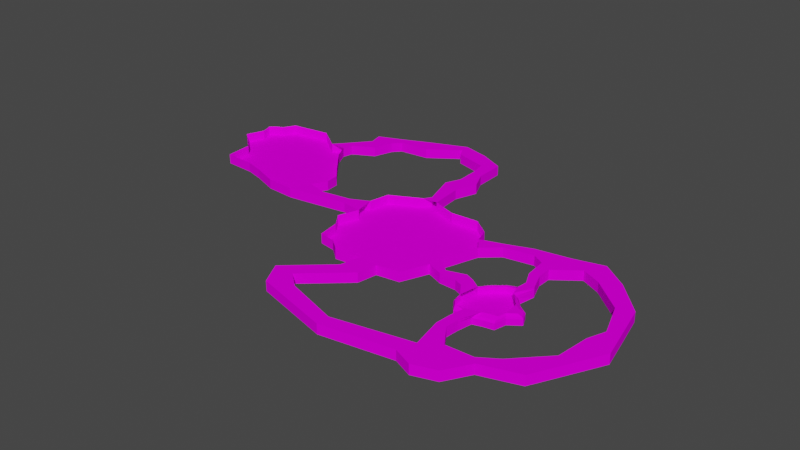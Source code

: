 # Source: cave.blend  (saved by Blender 2.80.75; exported with 4.5.12 LTS)
import bpy
from mathutils import Matrix  # noqa: F401  (used for matrix-valued properties, if any)

bpy.ops.wm.read_factory_settings(use_empty=True)
scene = bpy.context.scene
scene.name = 'Scene'

# ---- collections
col_collection = bpy.data.collections.new('Collection'); scene.collection.children.link(col_collection)

# ---- images (referenced by path relative to the original .blend; pixels are not part of the script)
import os
ASSET_DIR = os.environ.get("B2B_ASSET_DIR", "")  # directory of the original .blend (textures are referenced by path, not embedded)
HERE = os.path.dirname(os.path.abspath(__file__))  # packed textures are extracted next to this script under _unpacked/

def load_image(name, relpath, width, height, colorspace="sRGB"):
    """Load a texture the original file referenced (path relative to the .blend, or extracted next to this script)."""
    p = next((c for c in (os.path.join(HERE, relpath), os.path.join(ASSET_DIR, relpath)) if relpath and os.path.exists(c)), "")
    if p:
        img = bpy.data.images.load(p, check_existing=True)
        img.name = name
    else:  # same state as the original file: an image datablock whose file is absent (Cycles renders it pink)
        img = bpy.data.images.new(name, width, height)
        img.source = "FILE"
        img.filepath = "//" + (relpath or name)
    img.colorspace_settings.name = colorspace
    return img
img_palette01_png = load_image('Palette01.png', 'Palette01.png', 1024, 1024, 'sRGB')

# ---- materials (node trees are filled in below, after node groups)
mat_material_001 = bpy.data.materials.new('Material.001')
mat_material_001.use_transparent_shadow = False

# ---- material node trees
mat_material_001.use_nodes = True; mat_material_001.node_tree.nodes.clear()
_N = mat_material_001.node_tree.nodes; _L = mat_material_001.node_tree.links
n0 = _N.new('ShaderNodeOutputMaterial'); n0.name = 'Material Output'; n0.location = (300, 300)
n1 = _N.new('ShaderNodeBsdfPrincipled'); n1.name = 'Principled BSDF'; n1.location = (10, 300)
n1.distribution = 'GGX'
n1.subsurface_method = 'BURLEY'
n1.inputs[2].default_value = 1.0
n1.inputs[3].default_value = 1.45
n1.inputs[13].default_value = 0.0
n1.inputs[27].default_value = (0.0, 0.0, 0.0, 1.0)
n1.inputs[28].default_value = 1.0
n2 = _N.new('ShaderNodeTexImage'); n2.name = 'Image Texture'; n2.location = (-319, 283)
n2.image = img_palette01_png
n2.interpolation = 'Closest'
_L.new(n1.outputs[0], n0.inputs[0])
_L.new(n2.outputs[0], n1.inputs[0])
n0.is_active_output = True

# ---- world
world_world = bpy.data.worlds.new('World'); scene.world = world_world
world_world.use_nodes = True; world_world.node_tree.nodes.clear()
_N = world_world.node_tree.nodes; _L = world_world.node_tree.links
n0 = _N.new('ShaderNodeOutputWorld'); n0.name = 'World Output'; n0.location = (300, 300)
n1 = _N.new('ShaderNodeBackground'); n1.name = 'Background'; n1.location = (10, 300)
n1.inputs[0].default_value = (0.05088, 0.05088, 0.05088, 1.0)
_L.new(n1.outputs[0], n0.inputs[0])
n0.is_active_output = True
world_world.color = (0.05088, 0.05088, 0.05088)
world_world.use_sun_shadow = False
world_world.sun_shadow_jitter_overblur = 0.0

# ---- meshes
me_plane_001 = bpy.data.meshes.new('Plane.001')
me_plane_001.from_pydata([(-28.59, -27.38, 0.0), (20.92, -31.86, 0.0), (-31.67, 22.55, 0.0), (27.08, 21.0, 0.0), (-20.28, -28.78, 0.0), (-13.8, -34.1, 0.0), (-0.455, -32.56, 0.0), (9.39, -33.54, 0.0), (18.35, 27.59, 0.0), (4.026, 26.75, 0.0), (-8.339, 31.09, 0.0), (-16.08, 30.53, 0.0), (-33.77, 12.0, 0.0), (-31.53, 1.315, 0.0), (-35.31, -9.09, 0.0), (-30.27, -16.13, 0.0), (26.52, -18.37, 0.0), (27.64, -11.74, 0.0), (33.8, 6.916, 0.0), (29.18, 13.54, 0.0), (-17.62, -19.36, 0.0), (-17.62, -9.23, 0.0), (-17.62, 0.895, 0.0), (-17.62, 11.02, 0.0), (-7.499, -19.36, 0.0), (-7.499, -9.23, 0.0), (-7.499, 0.895, 0.0), (-7.499, 11.02, 0.0), (2.626, -19.36, 0.0), (2.626, -9.23, 0.0), (2.626, 0.895, 0.0), (2.626, 11.02, 0.0), (12.75, -19.36, 0.0), (12.75, -9.23, 0.0), (12.75, 0.895, 0.0), (12.75, 11.02, 0.0), (41.98, 14.26, 0.0), (40.11, 17.03, 0.0), (80.44, 19.2, 0.0), (85.88, 28.73, 0.0), (105.9, 0.927, 0.0), (113.6, 3.566, 0.0), (108.8, -25.57, 0.0), (121.1, -28.75, 0.0), (92.23, -57.5, 0.0), (104.6, -60.67, 0.0), (61.02, -69.44, 0.0), (67.5, -82.22, 0.0), (22.24, -77.16, 0.0), (22.25, -83.86, 0.0), (-4.822, -68.49, 0.0), (-17.06, -73.21, 0.0), (-12.85, -61.81, 0.0), (-23.32, -61.4, 0.0), (7.733, -43.47, 0.0), (-2.731, -43.06, 0.0), (-42.85, 7.523, 0.0), (-41.81, 2.566, 0.0), (-58.17, 5.103, 0.0), (-57.13, 0.146, 0.0), (-68.86, 7.888, 0.0), (-73.47, -2.235, 0.0), (-80.96, 12.93, 0.0), (-88.19, 8.25, 0.0), (-94.27, 20.39, 0.0), (-98.88, 10.27, 0.0), (-107.0, 29.06, 0.0), (-111.6, 18.94, 0.0), (-121.5, 40.55, 0.0), (-126.1, 30.43, 0.0), (-132.2, 51.44, 0.0), (-136.8, 41.32, 0.0), (-135.7, 49.85, 0.0), (-138.7, 47.07, 0.0), (-64.83, 15.55, 0.0), (-74.1, 20.39, 0.0), (-88.42, 26.04, 0.0), (-99.31, 34.91, 0.0), (-112.0, 46.81, 0.0), (-128.7, 57.69, 0.0), (-65.5, 22.61, 0.0), (-72.27, 30.3, 0.0), (-82.95, 43.18, 0.0), (-86.93, 51.29, 0.0), (-95.45, 51.58, 0.0), (-108.1, 60.69, 0.0), (-88.38, -1.315, 0.0), (-101.8, 3.59, 0.0), (-111.2, 6.131, 0.0), (-126.9, 6.986, 0.0), (-127.9, 21.11, 0.0), (-140.3, 31.75, 0.0), (-9.777, 47.94, 0.0), (-18.88, 51.59, 0.0), (-9.979, 68.91, 0.0), (-15.86, 71.35, 0.0), (-10.38, 84.44, 0.0), (-17.47, 79.41, 0.0), (-37.23, 94.34, 0.0), (-36.79, 89.07, 0.0), (-82.94, 75.28, 0.0), (-71.35, 72.44, 0.0), (-90.87, 56.72, 0.0), (-85.59, 56.51, 0.0), (-52.36, 78.05, 0.0), (-56.75, 86.41, 0.0), (-34.1, 84.12, 0.0), (-23.19, 90.62, 0.0), (-74.64, 62.36, 0.0), (-81.26, 68.22, 0.0), (-70.45, 80.34, 0.0), (-67.7, 76.55, 0.0), (-15.45, 59.45, 0.0), (-5.744, 59.43, 0.0), (-13.65, 34.2, 0.0), (-9.058, 39.51, 0.0), (70.62, 24.83, 0.0), (53.35, 21.94, 0.0), (56.88, 16.78, 0.0), (68.56, 10.23, 0.0), (98.96, 19.17, 0.0), (90.14, 14.5, 0.0), (112.9, -44.71, 0.0), (106.9, -42.34, 0.0), (117.4, -12.59, 0.0), (112.2, -16.56, 0.0), (78.93, -78.53, 0.0), (86.13, -66.58, 0.0), (83.51, -63.23, 0.0), (69.74, -63.71, 0.0), (57.94, -78.14, 0.0), (53.99, -70.84, 0.0), (57.73, -53.36, 0.0), (62.55, -53.17, 0.0), (58.38, -45.55, 0.0), (63.11, -46.46, 0.0), (59.79, -38.3, 0.0), (64.52, -39.2, 0.0), (61.81, -31.24, 0.0), (66.54, -32.14, 0.0), (63.82, -22.37, 0.0), (68.56, -23.27, 0.0), (65.03, -8.855, 0.0), (70.37, -14.4, 0.0), (67.25, -5.024, 0.0), (71.99, -5.93, 0.0), (63.86, 1.99, 0.0), (68.52, 3.187, 0.0), (61.98, 23.38, 0.0), (62.72, 13.5, 0.0), (55.56, -39.51, 0.0), (56.36, -29.62, 0.0), (58.38, -20.75, 0.0), (61.0, -10.07, 0.0), (51.32, -34.06, 0.0), (50.31, -27.61, 0.0), (52.33, -18.74, 0.0), (55.35, -14.9, 0.0), (34.65, -21.64, 0.0), (35.24, -18.15, 0.0), (43.25, -22.0, 0.0), (44.37, -15.37, 0.0), (47.49, -23.82, 0.0), (48.61, -17.18, 0.0), (69.16, -37.79, 0.0), (70.17, -30.13, 0.0), (74.0, -24.48, 0.0), (74.4, -19.44, 0.0), (73.95, -36.95, 0.0), (75.32, -30.97, 0.0), (80.92, -26.98, 0.0), (78.92, -22.59, 0.0), (-0.455, -32.56, 0.0), (9.39, -33.54, 0.0), (-8.339, 31.09, 0.0), (-16.08, 30.53, 0.0), (-33.77, 12.0, 0.0), (-31.53, 1.315, 0.0), (26.52, -18.37, 0.0), (27.64, -11.74, 0.0), (33.8, 6.916, 0.0), (29.18, 13.54, 0.0), (41.98, 14.26, 0.0), (40.11, 17.03, 0.0), (80.44, 19.2, 0.0), (85.88, 28.73, 0.0), (105.9, 0.927, 0.0), (113.6, 3.566, 0.0), (108.8, -25.57, 0.0), (121.1, -28.75, 0.0), (92.23, -57.5, 0.0), (104.6, -60.67, 0.0), (61.02, -69.44, 0.0), (67.5, -82.22, 0.0), (22.24, -77.16, 0.0), (22.25, -83.86, 0.0), (-4.822, -68.49, 0.0), (-17.06, -73.21, 0.0), (-12.85, -61.81, 0.0), (-23.32, -61.4, 0.0), (7.733, -43.47, 0.0), (-2.731, -43.06, 0.0), (-42.85, 7.523, 0.0), (-41.81, 2.566, 0.0), (-58.17, 5.103, 0.0), (-57.13, 0.146, 0.0), (-68.86, 7.888, 0.0), (-73.47, -2.235, 0.0), (-86.93, 51.29, 0.0), (-95.45, 51.58, 0.0), (-9.777, 47.94, 0.0), (-18.88, 51.59, 0.0), (-9.979, 68.91, 0.0), (-15.86, 71.35, 0.0), (-10.38, 84.44, 0.0), (-17.47, 79.41, 0.0), (-37.23, 94.34, 0.0), (-36.79, 89.07, 0.0), (-82.94, 75.28, 0.0), (-71.35, 72.44, 0.0), (-90.87, 56.72, 0.0), (-85.59, 56.51, 0.0), (-52.36, 78.05, 0.0), (-56.75, 86.41, 0.0), (-34.1, 84.12, 0.0), (-23.19, 90.62, 0.0), (-74.64, 62.36, 0.0), (-81.26, 68.22, 0.0), (-70.45, 80.34, 0.0), (-67.7, 76.55, 0.0), (-15.45, 59.45, 0.0), (-5.744, 59.43, 0.0), (-13.65, 34.2, 0.0), (-9.058, 39.51, 0.0), (70.62, 24.83, 0.0), (53.35, 21.94, 0.0), (56.88, 16.78, 0.0), (68.56, 10.23, 0.0), (98.96, 19.17, 0.0), (90.14, 14.5, 0.0), (112.9, -44.71, 0.0), (106.9, -42.34, 0.0), (117.4, -12.59, 0.0), (112.2, -16.56, 0.0), (78.93, -78.53, 0.0), (86.13, -66.58, 0.0), (83.51, -63.23, 0.0), (69.74, -63.71, 0.0), (57.94, -78.14, 0.0), (53.99, -70.84, 0.0), (57.73, -53.36, 0.0), (62.55, -53.17, 0.0), (58.38, -45.55, 0.0), (63.11, -46.46, 0.0), (59.79, -38.3, 0.0), (64.52, -39.2, 0.0), (65.03, -8.855, 0.0), (70.37, -14.4, 0.0), (67.25, -5.024, 0.0), (71.99, -5.93, 0.0), (63.86, 1.99, 0.0), (68.52, 3.187, 0.0), (61.98, 23.38, 0.0), (62.72, 13.5, 0.0), (50.31, -27.61, 0.0), (52.33, -18.74, 0.0), (34.65, -21.64, 0.0), (35.24, -18.15, 0.0), (43.25, -22.0, 0.0), (44.37, -15.37, 0.0), (47.49, -23.82, 0.0), (48.61, -17.18, 0.0), (-28.59, -27.38, 3.0), (20.92, -31.86, 3.0), (-31.67, 22.55, 3.0), (27.08, 21.0, 3.0), (-20.28, -28.78, 3.0), (-13.8, -34.1, 3.0), (-0.455, -32.56, 3.0), (9.39, -33.54, 3.0), (18.35, 27.59, 3.0), (4.026, 26.75, 3.0), (-8.339, 31.09, 3.0), (-16.08, 30.53, 3.0), (-33.77, 12.0, 3.0), (-31.53, 1.315, 3.0), (-35.31, -9.09, 3.0), (-30.27, -16.13, 3.0), (26.52, -18.37, 3.0), (27.64, -11.74, 3.0), (33.8, 6.916, 3.0), (29.18, 13.54, 3.0), (-68.86, 7.888, 3.0), (-73.47, -2.235, 3.0), (-132.2, 51.44, 3.0), (-136.8, 41.32, 3.0), (-135.7, 49.85, 3.0), (-138.7, 47.07, 3.0), (-64.83, 15.55, 3.0), (-128.7, 57.69, 3.0), (-65.5, 22.61, 3.0), (-72.27, 30.3, 3.0), (-82.95, 43.18, 3.0), (-86.93, 51.29, 3.0), (-95.45, 51.58, 3.0), (-108.1, 60.69, 3.0), (-88.38, -1.315, 3.0), (-101.8, 3.59, 3.0), (-111.2, 6.131, 3.0), (-126.9, 6.986, 3.0), (-127.9, 21.11, 3.0), (-140.3, 31.75, 3.0), (59.79, -38.3, 3.0), (64.52, -39.2, 3.0), (65.03, -8.855, 3.0), (69.78, -14.33, 2.649), (55.56, -39.51, 3.0), (61.0, -10.07, 3.0), (51.32, -34.06, 3.0), (50.31, -27.61, 3.0), (52.33, -18.74, 3.0), (55.35, -14.9, 3.0), (69.16, -37.79, 3.0), (74.4, -19.44, 3.0), (73.95, -36.95, 3.0), (75.32, -30.97, 3.0), (80.92, -26.98, 3.0), (78.92, -22.59, 3.0), (-0.455, -32.56, 3.0), (9.39, -33.54, 3.0), (-8.339, 31.09, 3.0), (-16.08, 30.53, 3.0), (-33.77, 12.0, 3.0), (-31.53, 1.315, 3.0), (26.52, -18.37, 3.0), (27.64, -11.74, 3.0), (33.8, 6.916, 3.0), (29.18, 13.54, 3.0), (41.98, 14.26, 3.0), (40.11, 17.03, 3.0), (80.44, 19.2, 3.0), (85.88, 28.73, 3.0), (105.9, 0.927, 3.0), (113.6, 3.566, 3.0), (108.8, -25.57, 3.0), (121.1, -28.75, 3.0), (92.23, -57.5, 3.0), (104.6, -60.67, 3.0), (61.02, -69.44, 3.0), (67.5, -82.22, 3.0), (22.24, -77.16, 3.0), (22.25, -83.86, 3.0), (-4.822, -68.49, 3.0), (-17.06, -73.21, 3.0), (-12.85, -61.81, 3.0), (-23.32, -61.4, 3.0), (7.733, -43.47, 3.0), (-2.731, -43.06, 3.0), (-42.85, 7.523, 3.0), (-41.81, 2.566, 3.0), (-58.17, 5.103, 3.0), (-57.13, 0.146, 3.0), (-68.86, 7.888, 3.0), (-73.47, -2.235, 3.0), (-86.93, 51.29, 3.0), (-95.45, 51.58, 3.0), (-9.777, 47.94, 3.0), (-18.88, 51.59, 3.0), (-9.979, 68.91, 3.0), (-15.86, 71.35, 3.0), (-10.38, 84.44, 3.0), (-17.47, 79.41, 3.0), (-37.23, 94.34, 3.0), (-36.79, 89.07, 3.0), (-82.94, 75.28, 3.0), (-71.35, 72.44, 3.0), (-90.87, 56.72, 3.0), (-85.59, 56.51, 3.0), (-52.36, 78.05, 3.0), (-56.75, 86.41, 3.0), (-34.1, 84.12, 3.0), (-23.19, 90.62, 3.0), (-74.64, 62.36, 3.0), (-81.26, 68.22, 3.0), (-70.45, 80.34, 3.0), (-67.7, 76.55, 3.0), (-15.45, 59.45, 3.0), (-5.744, 59.43, 3.0), (-13.65, 34.2, 3.0), (-9.058, 39.51, 3.0), (70.62, 24.83, 3.0), (53.35, 21.94, 3.0), (56.88, 16.78, 3.0), (68.56, 10.23, 3.0), (98.96, 19.17, 3.0), (90.14, 14.5, 3.0), (112.9, -44.71, 3.0), (106.9, -42.34, 3.0), (117.4, -12.59, 3.0), (112.2, -16.56, 3.0), (78.93, -78.53, 3.0), (86.13, -66.58, 3.0), (83.51, -63.23, 3.0), (69.74, -63.71, 3.0), (57.94, -78.14, 3.0), (53.99, -70.84, 3.0), (57.73, -53.36, 3.0), (62.55, -53.17, 3.0), (58.38, -45.55, 3.0), (63.11, -46.46, 3.0), (59.79, -38.3, 3.0), (64.52, -39.2, 3.0), (65.03, -8.855, 3.0), (69.78, -14.33, 2.649), (67.25, -5.024, 3.0), (71.99, -5.93, 3.0), (63.86, 1.99, 3.0), (68.52, 3.187, 3.0), (61.98, 23.38, 3.0), (62.72, 13.5, 3.0), (50.31, -27.61, 3.0), (52.33, -18.74, 3.0), (34.65, -21.64, 3.0), (35.24, -18.15, 3.0), (43.25, -22.0, 3.0), (44.37, -15.37, 3.0), (47.49, -23.82, 3.0), (48.61, -17.18, 3.0), (-28.59, -27.38, 4.0), (20.92, -31.86, 4.0), (-31.67, 22.55, 4.0), (27.08, 21.0, 4.0), (-20.28, -28.78, 4.0), (-13.8, -34.1, 4.0), (-0.455, -32.56, 4.0), (9.39, -33.54, 4.0), (18.35, 27.59, 4.0), (4.026, 26.75, 4.0), (-8.339, 31.09, 4.0), (-16.08, 30.53, 4.0), (-33.77, 12.0, 4.0), (-31.53, 1.315, 4.0), (-35.31, -9.09, 4.0), (-30.27, -16.13, 4.0), (26.52, -18.37, 4.0), (27.64, -11.74, 4.0), (33.8, 6.916, 4.0), (29.18, 13.54, 4.0), (-68.86, 7.888, 4.0), (-73.47, -2.235, 4.0), (-132.2, 51.44, 4.0), (-136.8, 41.32, 4.0), (-135.7, 49.85, 4.0), (-138.7, 47.07, 4.0), (-64.83, 15.55, 4.0), (-128.7, 57.69, 4.0), (-65.5, 22.61, 4.0), (-72.27, 30.3, 4.0), (-82.95, 43.18, 4.0), (-86.93, 51.29, 4.0), (-95.45, 51.58, 4.0), (-108.1, 60.69, 4.0), (-88.38, -1.315, 4.0), (-101.8, 3.59, 4.0), (-111.2, 6.131, 4.0), (-126.9, 6.986, 4.0), (-127.9, 21.11, 4.0), (-140.3, 31.75, 4.0), (58.94, -37.77, 4.0), (65.3, -38.27, 4.0), (65.57, -9.4, 4.103), (69.35, -15.32, 4.028), (55.35, -38.79, 4.0), (61.54, -10.61, 4.103), (51.77, -34.19, 4.0), (50.92, -28.73, 4.0), (52.87, -19.28, 4.103), (55.89, -15.45, 4.103), (69.54, -36.98, 4.0), (74.32, -20.24, 4.0), (73.91, -36.22, 4.0), (75.16, -30.76, 4.0), (80.27, -27.11, 4.0), (78.44, -23.11, 4.0), (-0.455, -32.56, 4.0), (9.39, -33.54, 4.0), (-8.339, 31.09, 4.0), (-16.08, 30.53, 4.0), (-33.77, 12.0, 4.0), (-31.53, 1.315, 4.0), (26.52, -18.37, 4.0), (27.64, -11.74, 4.0), (33.8, 6.916, 4.0), (29.18, 13.54, 4.0), (41.98, 14.26, 4.0), (40.11, 17.03, 4.0), (80.44, 19.2, 4.0), (85.88, 28.73, 4.0), (105.9, 0.927, 4.0), (113.6, 3.566, 4.0), (108.8, -25.57, 4.0), (121.1, -28.75, 4.0), (92.23, -57.5, 4.0), (104.6, -60.67, 4.0), (61.02, -69.44, 4.0), (67.5, -82.22, 4.0), (22.24, -77.16, 4.0), (22.25, -83.86, 4.0), (-4.822, -68.49, 4.0), (-17.06, -73.21, 4.0), (-12.85, -61.81, 4.0), (-23.32, -61.4, 4.0), (7.733, -43.47, 4.0), (-2.731, -43.06, 4.0), (-42.85, 7.523, 4.0), (-41.81, 2.566, 4.0), (-58.17, 5.103, 4.0), (-57.13, 0.146, 4.0), (-68.86, 7.888, 4.0), (-73.47, -2.235, 4.0), (-86.93, 51.29, 4.0), (-95.45, 51.58, 4.0), (-9.777, 47.94, 4.0), (-18.88, 51.59, 4.0), (-9.979, 68.91, 4.0), (-15.86, 71.35, 4.0), (-10.38, 84.44, 4.0), (-17.47, 79.41, 4.0), (-37.23, 94.34, 4.0), (-36.79, 89.07, 4.0), (-82.94, 75.28, 4.0), (-71.35, 72.44, 4.0), (-90.87, 56.72, 4.0), (-85.59, 56.51, 4.0), (-52.36, 78.05, 4.0), (-56.75, 86.41, 4.0), (-34.1, 84.12, 4.0), (-23.19, 90.62, 4.0), (-74.64, 62.36, 4.0), (-81.26, 68.22, 4.0), (-70.45, 80.34, 4.0), (-67.7, 76.55, 4.0), (-15.45, 59.45, 4.0), (-5.744, 59.43, 4.0), (-13.65, 34.2, 4.0), (-9.058, 39.51, 4.0), (70.62, 24.83, 4.0), (53.35, 21.94, 4.0), (56.88, 16.78, 4.0), (68.56, 10.23, 4.0), (98.96, 19.17, 4.0), (90.14, 14.5, 4.0), (112.9, -44.71, 4.0), (106.9, -42.34, 4.0), (117.4, -12.59, 4.0), (112.2, -16.56, 4.0), (78.93, -78.53, 4.0), (86.13, -66.58, 4.0), (83.51, -63.23, 4.0), (69.74, -63.71, 4.0), (57.94, -78.14, 4.0), (53.99, -70.84, 4.0), (57.73, -53.36, 4.0), (62.55, -53.17, 4.0), (58.38, -45.55, 4.0), (63.11, -46.46, 4.0), (58.94, -37.77, 4.0), (65.3, -38.27, 4.0), (65.57, -9.4, 4.103), (69.35, -15.32, 4.028), (67.25, -5.024, 4.0), (71.99, -5.93, 4.0), (63.86, 1.99, 4.0), (68.52, 3.187, 4.0), (61.98, 23.38, 4.0), (62.72, 13.5, 4.0), (50.92, -28.73, 4.0), (52.87, -19.28, 4.103), (34.65, -21.64, 4.0), (35.24, -18.15, 4.0), (43.25, -22.0, 4.0), (44.37, -15.37, 4.0), (47.49, -23.82, 4.0), (48.61, -17.18, 4.0), (-28.59, -27.38, 5.0), (20.92, -31.86, 5.0), (-31.67, 22.55, 5.0), (27.08, 21.0, 5.0), (-20.28, -28.78, 5.0), (-13.8, -34.1, 5.0), (-0.455, -32.56, 5.0), (9.39, -33.54, 5.0), (18.35, 27.59, 5.0), (4.026, 26.75, 5.0), (-8.339, 31.09, 5.0), (-16.08, 30.53, 5.0), (-33.77, 12.0, 5.0), (-31.53, 1.315, 5.0), (-35.31, -9.09, 5.0), (-30.27, -16.13, 5.0), (26.52, -18.37, 5.0), (27.64, -11.74, 5.0), (33.8, 6.916, 5.0), (29.18, 13.54, 5.0), (-68.86, 7.888, 5.0), (-73.47, -2.235, 5.0), (-132.2, 51.44, 5.0), (-136.8, 41.32, 5.0), (-135.7, 49.85, 5.0), (-138.7, 47.07, 5.0), (-64.83, 15.55, 5.0), (-128.7, 57.69, 5.0), (-65.5, 22.61, 5.0), (-72.27, 30.3, 5.0), (-82.95, 43.18, 5.0), (-86.93, 51.29, 5.0), (-95.45, 51.58, 5.0), (-108.1, 60.69, 5.0), (-88.38, -1.315, 5.0), (-101.8, 3.59, 5.0), (-111.2, 6.131, 5.0), (-126.9, 6.986, 5.0), (-127.9, 21.11, 5.0), (-140.3, 31.75, 5.0), (59.81, -37.75, 4.968), (66.88, -35.62, 4.977), (66.86, -10.54, 5.296), (68.27, -15.88, 5.349), (55.04, -37.69, 5.0), (62.18, -11.68, 4.848), (52.47, -34.38, 5.0), (51.85, -30.45, 5.0), (53.51, -20.35, 4.848), (56.53, -16.52, 4.848), (70.53, -34.77, 4.999), (74.06, -22.39, 4.999), (73.76, -34.21, 4.999), (74.68, -30.17, 4.999), (78.46, -27.48, 4.999), (77.11, -24.52, 4.999), (-0.455, -32.56, 5.0), (9.39, -33.54, 5.0), (-8.339, 31.09, 5.0), (-16.08, 30.53, 5.0), (-33.77, 12.0, 5.0), (-31.53, 1.315, 5.0), (26.52, -18.37, 5.0), (27.64, -11.74, 5.0), (33.8, 6.916, 5.0), (29.18, 13.54, 5.0), (41.98, 14.26, 5.0), (40.11, 17.03, 5.0), (80.44, 19.2, 5.0), (85.88, 28.73, 5.0), (105.9, 0.927, 5.0), (113.6, 3.566, 5.0), (108.8, -25.57, 5.0), (121.1, -28.75, 5.0), (92.23, -57.5, 5.0), (104.6, -60.67, 5.0), (61.02, -69.44, 5.0), (67.5, -82.22, 5.0), (22.24, -77.16, 5.0), (22.25, -83.86, 5.0), (-4.822, -68.49, 5.0), (-17.06, -73.21, 5.0), (-12.85, -61.81, 5.0), (-23.32, -61.4, 5.0), (7.733, -43.47, 5.0), (-2.731, -43.06, 5.0), (-42.85, 7.523, 5.0), (-41.81, 2.566, 5.0), (-58.17, 5.103, 5.0), (-57.13, 0.146, 5.0), (-68.86, 7.888, 5.0), (-73.47, -2.235, 5.0), (-86.93, 51.29, 5.0), (-95.45, 51.58, 5.0), (-9.777, 47.94, 5.0), (-18.88, 51.59, 5.0), (-9.979, 68.91, 5.0), (-15.86, 71.35, 5.0), (-10.38, 84.44, 5.0), (-17.47, 79.41, 5.0), (-37.23, 94.34, 5.0), (-36.79, 89.07, 5.0), (-82.94, 75.28, 5.0), (-71.35, 72.44, 5.0), (-90.87, 56.72, 5.0), (-85.59, 56.51, 5.0), (-52.36, 78.05, 5.0), (-56.75, 86.41, 5.0), (-34.1, 84.12, 5.0), (-23.19, 90.62, 5.0), (-74.64, 62.36, 5.0), (-81.26, 68.22, 5.0), (-70.45, 80.34, 5.0), (-67.7, 76.55, 5.0), (-15.45, 59.45, 5.0), (-5.744, 59.43, 5.0), (-13.65, 34.2, 5.0), (-9.058, 39.51, 5.0), (70.62, 24.83, 5.0), (53.35, 21.94, 5.0), (56.88, 16.78, 5.0), (68.56, 10.23, 5.0), (98.96, 19.17, 5.0), (90.14, 14.5, 5.0), (112.9, -44.71, 5.0), (106.9, -42.34, 5.0), (117.4, -12.59, 5.0), (112.2, -16.56, 5.0), (78.93, -78.53, 5.0), (86.13, -66.58, 5.0), (83.51, -63.23, 5.0), (69.74, -63.71, 5.0), (57.94, -78.14, 5.0), (53.99, -70.84, 5.0), (57.73, -53.36, 5.0), (62.55, -53.17, 5.0), (58.38, -45.55, 5.0), (63.11, -46.46, 5.0), (59.81, -37.75, 4.968), (66.88, -35.62, 4.977), (66.86, -10.54, 5.296), (68.27, -15.88, 5.349), (67.25, -5.024, 5.0), (71.99, -5.93, 5.0), (63.86, 1.99, 5.0), (68.52, 3.187, 5.0), (61.98, 23.38, 5.0), (62.72, 13.5, 5.0), (51.85, -30.45, 5.0), (53.51, -20.35, 4.848), (34.65, -21.64, 5.0), (35.24, -18.15, 5.0), (43.25, -22.0, 5.0), (44.37, -15.37, 5.0), (47.49, -23.82, 5.0), (48.61, -17.18, 5.0)], [], [(35, 19, 3, 8), (12, 23, 11, 2), (23, 27, 10, 11), (27, 31, 9, 10), (31, 35, 8, 9), (6, 7, 32, 28), (28, 32, 33, 29), (29, 33, 34, 30), (30, 34, 35, 31), (5, 6, 28, 24), (24, 28, 29, 25), (25, 29, 30, 26), (26, 30, 31, 27), (4, 5, 24, 20), (20, 24, 25, 21), (21, 25, 26, 22), (22, 26, 27, 23), (0, 4, 20, 15), (15, 20, 21, 14), (14, 21, 22, 13), (13, 22, 23, 12), (7, 1, 16, 32), (32, 16, 17, 33), (33, 17, 18, 34), (34, 18, 19, 35), (19, 18, 36, 37), (116, 119, 38, 39), (120, 121, 40, 41), (124, 125, 42, 43), (122, 123, 44, 45), (126, 129, 46, 47), (130, 131, 48, 49), (49, 48, 50, 51), (51, 50, 52, 53), (53, 52, 54, 55), (6, 55, 54, 7), (13, 12, 56, 57), (57, 56, 58, 59), (59, 58, 60, 61), (61, 60, 62, 63), (63, 62, 64, 65), (65, 64, 66, 67), (67, 66, 68, 69), (69, 68, 70, 71), (71, 70, 72, 73), (64, 62, 75, 76), (70, 68, 78, 79), (66, 64, 76, 77), (62, 60, 74, 75), (68, 66, 77, 78), (77, 76, 82, 83), (75, 74, 80, 81), (78, 77, 83, 84), (76, 75, 81, 82), (79, 78, 84, 85), (65, 67, 89, 88), (61, 63, 87, 86), (67, 69, 90, 89), (63, 65, 88, 87), (69, 71, 91, 90), (114, 115, 92, 93), (112, 113, 94, 95), (95, 94, 96, 97), (106, 107, 98, 99), (111, 110, 100, 101), (108, 109, 102, 103), (83, 103, 102, 84), (99, 98, 105, 104), (97, 96, 107, 106), (101, 100, 109, 108), (104, 105, 110, 111), (93, 92, 113, 112), (11, 10, 115, 114), (37, 36, 118, 117), (148, 149, 119, 116), (39, 38, 121, 120), (43, 42, 123, 122), (41, 40, 125, 124), (45, 44, 128, 127), (127, 128, 129, 126), (47, 46, 131, 130), (46, 129, 133, 132), (132, 133, 135, 134), (134, 135, 137, 136), (136, 137, 139, 138), (138, 139, 141, 140), (140, 141, 143, 142), (142, 143, 145, 144), (144, 145, 147, 146), (117, 118, 149, 148), (149, 146, 147, 119), (140, 142, 153, 152), (138, 140, 152, 151), (136, 138, 151, 150), (152, 153, 157, 156), (151, 152, 156, 155), (150, 151, 155, 154), (17, 16, 158, 159), (159, 158, 160, 161), (161, 160, 162, 163), (156, 163, 162, 155), (143, 141, 166, 167), (141, 139, 165, 166), (139, 137, 164, 165), (167, 166, 170, 171), (166, 165, 169, 170), (165, 164, 168, 169), (129, 128, 246, 247), (111, 101, 219, 229), (93, 112, 230, 211), (159, 161, 269, 267), (94, 113, 231, 212), (160, 158, 266, 268), (144, 146, 260, 258), (47, 130, 248, 193), (112, 95, 213, 230), (147, 145, 259, 261), (130, 49, 195, 248), (48, 131, 249, 194), (113, 92, 210, 231), (95, 97, 215, 213), (161, 163, 271, 269), (148, 116, 234, 262), (131, 46, 192, 249), (96, 94, 212, 214), (162, 160, 268, 270), (149, 118, 236, 263), (49, 51, 197, 195), (114, 93, 211, 232), (163, 156, 265, 271), (50, 48, 194, 196), (115, 10, 174, 233), (97, 106, 224, 215), (155, 162, 270, 264), (146, 149, 263, 260), (46, 132, 250, 192), (98, 107, 225, 216), (119, 147, 261, 237), (133, 129, 247, 251), (51, 53, 199, 197), (116, 39, 185, 234), (52, 50, 196, 198), (117, 148, 262, 235), (99, 104, 222, 217), (132, 134, 252, 250), (118, 36, 182, 236), (19, 37, 183, 181), (100, 110, 228, 218), (135, 133, 251, 253), (53, 55, 201, 199), (36, 18, 180, 182), (54, 52, 198, 200), (101, 108, 226, 219), (134, 136, 254, 252), (55, 6, 172, 201), (37, 117, 235, 183), (102, 109, 227, 220), (137, 135, 253, 255), (7, 54, 200, 173), (120, 41, 187, 238), (38, 119, 237, 184), (103, 83, 208, 221), (121, 38, 184, 239), (84, 102, 220, 209), (13, 57, 203, 177), (39, 120, 238, 185), (104, 111, 229, 222), (56, 12, 176, 202), (122, 45, 191, 240), (40, 121, 239, 186), (105, 98, 216, 223), (123, 42, 188, 241), (57, 59, 205, 203), (41, 124, 242, 187), (106, 99, 217, 224), (58, 56, 202, 204), (124, 43, 189, 242), (42, 125, 243, 188), (107, 96, 214, 225), (125, 40, 186, 243), (59, 61, 207, 205), (43, 122, 240, 189), (108, 103, 221, 226), (60, 58, 204, 206), (126, 47, 193, 244), (44, 123, 241, 190), (109, 100, 218, 227), (11, 114, 232, 175), (17, 159, 267, 179), (127, 126, 244, 245), (92, 115, 233, 210), (158, 16, 178, 266), (142, 144, 258, 256), (128, 44, 190, 246), (45, 127, 245, 191), (110, 105, 223, 228), (145, 143, 257, 259), (0, 15, 287, 272), (262, 234, 390, 418), (175, 232, 388, 331), (1, 7, 279, 273), (263, 236, 392, 419), (210, 233, 389, 366), (3, 19, 291, 275), (260, 263, 419, 416), (211, 230, 386, 367), (2, 11, 283, 274), (237, 261, 417, 393), (212, 231, 387, 368), (4, 0, 272, 276), (179, 267, 423, 335), (213, 215, 371, 369), (5, 4, 276, 277), (266, 178, 334, 422), (214, 212, 368, 370), (6, 5, 277, 278), (267, 269, 425, 423), (215, 224, 380, 371), (268, 266, 422, 424), (216, 225, 381, 372), (8, 3, 275, 280), (269, 271, 427, 425), (217, 222, 378, 373), (9, 8, 280, 281), (270, 268, 424, 426), (218, 228, 384, 374), (10, 9, 281, 282), (271, 265, 421, 427), (219, 226, 382, 375), (264, 270, 426, 420), (220, 227, 383, 376), (221, 208, 364, 377), (73, 72, 296, 297), (209, 220, 376, 365), (143, 167, 323, 315), (71, 73, 297, 295), (222, 229, 385, 378), (72, 70, 294, 296), (223, 216, 372, 379), (12, 2, 274, 284), (224, 217, 373, 380), (164, 137, 313, 322), (225, 214, 370, 381), (169, 168, 324, 325), (14, 13, 285, 286), (226, 221, 377, 382), (170, 169, 325, 326), (15, 14, 286, 287), (227, 218, 374, 383), (171, 170, 326, 327), (16, 1, 273, 288), (228, 223, 379, 384), (167, 171, 327, 323), (229, 219, 375, 385), (18, 17, 289, 290), (230, 213, 369, 386), (70, 79, 299, 294), (231, 210, 366, 387), (168, 164, 322, 324), (232, 211, 367, 388), (181, 183, 339, 337), (233, 174, 330, 389), (182, 180, 336, 338), (74, 60, 292, 298), (234, 185, 341, 390), (183, 235, 391, 339), (81, 80, 300, 301), (235, 262, 418, 391), (184, 237, 393, 340), (82, 81, 301, 302), (236, 182, 338, 392), (185, 238, 394, 341), (83, 82, 302, 303), (238, 187, 343, 394), (186, 239, 395, 342), (239, 184, 340, 395), (187, 242, 398, 343), (85, 84, 304, 305), (240, 191, 347, 396), (188, 243, 399, 344), (241, 188, 344, 397), (189, 240, 396, 345), (242, 189, 345, 398), (190, 241, 397, 346), (243, 186, 342, 399), (191, 245, 401, 347), (80, 74, 298, 300), (244, 193, 349, 400), (193, 248, 404, 349), (245, 244, 400, 401), (194, 249, 405, 350), (79, 85, 305, 299), (246, 190, 346, 402), (195, 197, 353, 351), (86, 87, 307, 306), (247, 246, 402, 403), (196, 194, 350, 352), (87, 88, 308, 307), (248, 195, 351, 404), (197, 199, 355, 353), (88, 89, 309, 308), (249, 192, 348, 405), (198, 196, 352, 354), (89, 90, 310, 309), (153, 142, 314, 317), (192, 250, 406, 348), (199, 201, 357, 355), (90, 91, 311, 310), (251, 247, 403, 407), (200, 198, 354, 356), (136, 150, 316, 312), (250, 252, 408, 406), (201, 172, 328, 357), (154, 155, 319, 318), (253, 251, 407, 409), (173, 200, 356, 329), (61, 86, 306, 293), (252, 254, 410, 408), (177, 203, 359, 333), (156, 157, 321, 320), (255, 253, 409, 411), (202, 176, 332, 358), (256, 258, 414, 412), (203, 205, 361, 359), (91, 71, 295, 311), (157, 153, 317, 321), (259, 257, 413, 415), (204, 202, 358, 360), (258, 260, 416, 414), (205, 207, 363, 361), (150, 154, 318, 316), (261, 259, 415, 417), (206, 204, 360, 362), (326, 325, 481, 482), (385, 375, 531, 541), (327, 326, 482, 483), (386, 369, 525, 542), (323, 327, 483, 479), (387, 366, 522, 543), (324, 322, 478, 480), (388, 367, 523, 544), (337, 339, 495, 493), (389, 330, 486, 545), (338, 336, 492, 494), (390, 341, 497, 546), (339, 391, 547, 495), (391, 418, 574, 547), (340, 393, 549, 496), (392, 338, 494, 548), (341, 394, 550, 497), (394, 343, 499, 550), (342, 395, 551, 498), (272, 287, 443, 428), (395, 340, 496, 551), (343, 398, 554, 499), (273, 279, 435, 429), (396, 347, 503, 552), (344, 399, 555, 500), (275, 291, 447, 431), (397, 344, 500, 553), (345, 396, 552, 501), (274, 283, 439, 430), (398, 345, 501, 554), (346, 397, 553, 502), (276, 272, 428, 432), (399, 342, 498, 555), (347, 401, 557, 503), (277, 276, 432, 433), (400, 349, 505, 556), (349, 404, 560, 505), (278, 277, 433, 434), (401, 400, 556, 557), (350, 405, 561, 506), (280, 275, 431, 436), (402, 346, 502, 558), (351, 353, 509, 507), (281, 280, 436, 437), (403, 402, 558, 559), (352, 350, 506, 508), (282, 281, 437, 438), (404, 351, 507, 560), (353, 355, 511, 509), (284, 274, 430, 440), (405, 348, 504, 561), (354, 352, 508, 510), (286, 285, 441, 442), (348, 406, 562, 504), (355, 357, 513, 511), (287, 286, 442, 443), (407, 403, 559, 563), (356, 354, 510, 512), (288, 273, 429, 444), (406, 408, 564, 562), (357, 328, 484, 513), (290, 289, 445, 446), (409, 407, 563, 565), (329, 356, 512, 485), (297, 296, 452, 453), (408, 410, 566, 564), (333, 359, 515, 489), (295, 297, 453, 451), (411, 409, 565, 567), (358, 332, 488, 514), (296, 294, 450, 452), (412, 414, 570, 568), (359, 361, 517, 515), (294, 299, 455, 450), (415, 413, 569, 571), (360, 358, 514, 516), (298, 292, 448, 454), (414, 416, 572, 570), (361, 363, 519, 517), (301, 300, 456, 457), (417, 415, 571, 573), (362, 360, 516, 518), (302, 301, 457, 458), (418, 390, 546, 574), (331, 388, 544, 487), (303, 302, 458, 459), (419, 392, 548, 575), (366, 389, 545, 522), (305, 304, 460, 461), (416, 419, 575, 572), (367, 386, 542, 523), (300, 298, 454, 456), (393, 417, 573, 549), (368, 387, 543, 524), (299, 305, 461, 455), (335, 423, 579, 491), (369, 371, 527, 525), (306, 307, 463, 462), (422, 334, 490, 578), (370, 368, 524, 526), (307, 308, 464, 463), (423, 425, 581, 579), (371, 380, 536, 527), (308, 309, 465, 464), (424, 422, 578, 580), (372, 381, 537, 528), (309, 310, 466, 465), (425, 427, 583, 581), (373, 378, 534, 529), (310, 311, 467, 466), (426, 424, 580, 582), (374, 384, 540, 530), (293, 306, 462, 449), (427, 421, 577, 583), (375, 382, 538, 531), (311, 295, 451, 467), (420, 426, 582, 576), (376, 383, 539, 532), (317, 314, 470, 473), (377, 364, 520, 533), (312, 316, 472, 468), (365, 376, 532, 521), (318, 319, 475, 474), (378, 385, 541, 534), (320, 321, 477, 476), (379, 372, 528, 535), (321, 317, 473, 477), (380, 373, 529, 536), (316, 318, 474, 472), (381, 370, 526, 537), (315, 323, 479, 471), (382, 377, 533, 538), (322, 313, 469, 478), (383, 374, 530, 539), (325, 324, 480, 481), (384, 379, 535, 540), (436, 431, 587, 592), (558, 502, 658, 714), (507, 509, 665, 663), (437, 436, 592, 593), (559, 558, 714, 715), (508, 506, 662, 664), (438, 437, 593, 594), (560, 507, 663, 716), (509, 511, 667, 665), (440, 430, 586, 596), (561, 504, 660, 717), (510, 508, 664, 666), (442, 441, 597, 598), (504, 562, 718, 660), (511, 513, 669, 667), (443, 442, 598, 599), (563, 559, 715, 719), (512, 510, 666, 668), (444, 429, 585, 600), (562, 564, 720, 718), (513, 484, 640, 669), (446, 445, 601, 602), (565, 563, 719, 721), (485, 512, 668, 641), (453, 452, 608, 609), (564, 566, 722, 720), (489, 515, 671, 645), (451, 453, 609, 607), (567, 565, 721, 723), (514, 488, 644, 670), (452, 450, 606, 608), (568, 570, 726, 724), (515, 517, 673, 671), (450, 455, 611, 606), (571, 569, 725, 727), (516, 514, 670, 672), (454, 448, 604, 610), (570, 572, 728, 726), (517, 519, 675, 673), (457, 456, 612, 613), (573, 571, 727, 729), (518, 516, 672, 674), (458, 457, 613, 614), (574, 546, 702, 730), (487, 544, 700, 643), (459, 458, 614, 615), (575, 548, 704, 731), (522, 545, 701, 678), (461, 460, 616, 617), (572, 575, 731, 728), (523, 542, 698, 679), (456, 454, 610, 612), (549, 573, 729, 705), (524, 543, 699, 680), (455, 461, 617, 611), (491, 579, 735, 647), (525, 527, 683, 681), (462, 463, 619, 618), (578, 490, 646, 734), (526, 524, 680, 682), (463, 464, 620, 619), (579, 581, 737, 735), (527, 536, 692, 683), (464, 465, 621, 620), (580, 578, 734, 736), (528, 537, 693, 684), (465, 466, 622, 621), (581, 583, 739, 737), (529, 534, 690, 685), (466, 467, 623, 622), (582, 580, 736, 738), (530, 540, 696, 686), (449, 462, 618, 605), (583, 577, 733, 739), (531, 538, 694, 687), (467, 451, 607, 623), (576, 582, 738, 732), (532, 539, 695, 688), (473, 470, 626, 629), (533, 520, 676, 689), (468, 472, 628, 624), (521, 532, 688, 677), (474, 475, 631, 630), (534, 541, 697, 690), (476, 477, 633, 632), (535, 528, 684, 691), (477, 473, 629, 633), (536, 529, 685, 692), (472, 474, 630, 628), (537, 526, 682, 693), (471, 479, 635, 627), (538, 533, 689, 694), (478, 469, 625, 634), (539, 530, 686, 695), (481, 480, 636, 637), (540, 535, 691, 696), (482, 481, 637, 638), (541, 531, 687, 697), (483, 482, 638, 639), (542, 525, 681, 698), (479, 483, 639, 635), (543, 522, 678, 699), (480, 478, 634, 636), (544, 523, 679, 700), (493, 495, 651, 649), (545, 486, 642, 701), (494, 492, 648, 650), (546, 497, 653, 702), (495, 547, 703, 651), (547, 574, 730, 703), (496, 549, 705, 652), (548, 494, 650, 704), (497, 550, 706, 653), (550, 499, 655, 706), (498, 551, 707, 654), (428, 443, 599, 584), (551, 496, 652, 707), (499, 554, 710, 655), (429, 435, 591, 585), (552, 503, 659, 708), (500, 555, 711, 656), (431, 447, 603, 587), (553, 500, 656, 709), (501, 552, 708, 657), (430, 439, 595, 586), (554, 501, 657, 710), (502, 553, 709, 658), (432, 428, 584, 588), (555, 498, 654, 711), (503, 557, 713, 659), (433, 432, 588, 589), (556, 505, 661, 712), (505, 560, 716, 661), (434, 433, 589, 590), (557, 556, 712, 713), (506, 561, 717, 662), (669, 640, 641, 668), (669, 668, 666, 667), (667, 666, 664, 665), (665, 664, 662, 663), (717, 716, 663, 662), (716, 717, 660, 661), (718, 719, 715, 660), (712, 661, 660, 715), (712, 715, 714, 713), (713, 714, 658, 659), (709, 708, 659, 658), (708, 709, 656, 657), (711, 710, 657, 656), (710, 711, 654, 655), (707, 706, 655, 654), (706, 707, 652, 653), (705, 702, 653, 652), (728, 731, 705, 729), (702, 705, 731, 730), (730, 731, 704, 703), (703, 704, 650, 651), (651, 650, 648, 649), (671, 670, 644, 645), (673, 672, 670, 671), (675, 674, 672, 673), (689, 676, 677, 688), (695, 694, 689, 688), (694, 695, 686, 687), (696, 697, 687, 686), (697, 696, 691, 690), (690, 691, 684, 685), (692, 693, 682, 683), (693, 692, 685, 684), (683, 682, 680, 681), (698, 699, 678, 679), (699, 698, 681, 680), (701, 700, 679, 678), (700, 701, 642, 643), (726, 727, 725, 724), (728, 729, 727, 726), (722, 723, 721, 720), (720, 721, 719, 718), (735, 734, 646, 647), (737, 736, 734, 735), (739, 738, 736, 737), (739, 733, 732, 738), (637, 635, 639, 638)])
_uv = me_plane_001.uv_layers.new(name='UVMap')
_uv.uv.foreach_set('vector', [0.9375, 0.4375, 0.9375, 0.4375, 0.9375, 0.4375, 0.9375, 0.4375, 0.9375, 0.4375, 0.9375, 0.4375, 0.9375, 0.4375, 0.9375, 0.4375, 0.9375, 0.4375, 0.9375, 0.4375, 0.9375, 0.4375, 0.9375, 0.4375, 0.9375, 0.4375, 0.9375, 0.4375, 0.9375, 0.4375, 0.9375, 0.4375, 0.9375, 0.4375, 0.9375, 0.4375, 0.9375, 0.4375, 0.9375, 0.4375, 0.9375, 0.4375, 0.9375, 0.4375, 0.9375, 0.4375, 0.9375, 0.4375, 0.9375, 0.4375, 0.9375, 0.4375, 0.9375, 0.4375, 0.9375, 0.4375, 0.9375, 0.4375, 0.9375, 0.4375, 0.9375, 0.4375, 0.9375, 0.4375, 0.9375, 0.4375, 0.9375, 0.4375, 0.9375, 0.4375, 0.9375, 0.4375, 0.9375, 0.4375, 0.9375, 0.4375, 0.9375, 0.4375, 0.9375, 0.4375, 0.9375, 0.4375, 0.9375, 0.4375, 0.9375, 0.4375, 0.9375, 0.4375, 0.9375, 0.4375, 0.9375, 0.4375, 0.9375, 0.4375, 0.9375, 0.4375, 0.9375, 0.4375, 0.9375, 0.4375, 0.9375, 0.4375, 0.9375, 0.4375, 0.9375, 0.4375, 0.9375, 0.4375, 0.9375, 0.4375, 0.9375, 0.4375, 0.9375, 0.4375, 0.9375, 0.4375, 0.9375, 0.4375, 0.9375, 0.4375, 0.9375, 0.4375, 0.9375, 0.4375, 0.9375, 0.4375, 0.9375, 0.4375, 0.9375, 0.4375, 0.9375, 0.4375, 0.9375, 0.4375, 0.9375, 0.4375, 0.9375, 0.4375, 0.9375, 0.4375, 0.9375, 0.4375, 0.9375, 0.4375, 0.9375, 0.4375, 0.9375, 0.4375, 0.9375, 0.4375, 0.9375, 0.4375, 0.9375, 0.4375, 0.9375, 0.4375, 0.9375, 0.4375, 0.9375, 0.4375, 0.9375, 0.4375, 0.9375, 0.4375, 0.9375, 0.4375, 0.9375, 0.4375, 0.9375, 0.4375, 0.9375, 0.4375, 0.9375, 0.4375, 0.9375, 0.4375, 0.9375, 0.4375, 0.9375, 0.4375, 0.9375, 0.4375, 0.9375, 0.4375, 0.9375, 0.4375, 0.9375, 0.4375, 0.9375, 0.4375, 0.9375, 0.4375, 0.9375, 0.4375, 0.9375, 0.4375, 0.9375, 0.4375, 0.9375, 0.4375, 0.9375, 0.4375, 0.9375, 0.4375, 0.9375, 0.4375, 0.9375, 0.4375, 0.9375, 0.4375, 0.9375, 0.4375, 0.9375, 0.4375, 0.9375, 0.4375, 0.9375, 0.4375, 0.9375, 0.4375, 0.9375, 0.4375, 0.9375, 0.4375, 0.9375, 0.4375, 0.9375, 0.4375, 0.9375, 0.4375, 0.9375, 0.4375, 0.9375, 0.4375, 0.9375, 0.4375, 0.9375, 0.4375, 0.9375, 0.4375, 0.9375, 0.4375, 0.9375, 0.4375, 0.9375, 0.4375, 0.9375, 0.4375, 0.9375, 0.4375, 0.9375, 0.4375, 0.9375, 0.4375, 0.9375, 0.4375, 0.9375, 0.4375, 0.9375, 0.4375, 0.9375, 0.4375, 0.9375, 0.4375, 0.9375, 0.4375, 0.9375, 0.4375, 0.9375, 0.4375, 0.9375, 0.4375, 0.9375, 0.4375, 0.9375, 0.4375, 0.9375, 0.4375, 0.9375, 0.4375, 0.9375, 0.4375, 0.9375, 0.4375, 0.9375, 0.4375, 0.9375, 0.4375, 0.9375, 0.4375, 0.9375, 0.4375, 0.9375, 0.4375, 0.9375, 0.4375, 0.9375, 0.4375, 0.9375, 0.4375, 0.9375, 0.4375, 0.9375, 0.4375, 0.9375, 0.4375, 0.9375, 0.4375, 0.9375, 0.4375, 0.9375, 0.4375, 0.9375, 0.4375, 0.9375, 0.4375, 0.9375, 0.4375, 0.9375, 0.4375, 0.9375, 0.4375, 0.9375, 0.4375, 0.9375, 0.4375, 0.9375, 0.4375, 0.9375, 0.4375, 0.9375, 0.4375, 0.9375, 0.4375, 0.9375, 0.4375, 0.9375, 0.4375, 0.9375, 0.4375, 0.9375, 0.4375, 0.9375, 0.4375, 0.9375, 0.4375, 0.9375, 0.4375, 0.9375, 0.4375, 0.9375, 0.4375, 0.9375, 0.4375, 0.9375, 0.4375, 0.9375, 0.4375, 0.9375, 0.4375, 0.9375, 0.4375, 0.9375, 0.4375, 0.9375, 0.4375, 0.9375, 0.4375, 0.9375, 0.4375, 0.9375, 0.4375, 0.9375, 0.4375, 0.9375, 0.4375, 0.9375, 0.4375, 0.9375, 0.4375, 0.9375, 0.4375, 0.9375, 0.4375, 0.9375, 0.4375, 0.9375, 0.4375, 0.9375, 0.4375, 0.9375, 0.4375, 0.9375, 0.4375, 0.9375, 0.4375, 0.9375, 0.4375, 0.9375, 0.4375, 0.9375, 0.4375, 0.9375, 0.4375, 0.9375, 0.4375, 0.9375, 0.4375, 0.9375, 0.4375, 0.9375, 0.4375, 0.9375, 0.4375, 0.9375, 0.4375, 0.9375, 0.4375, 0.9375, 0.4375, 0.9375, 0.4375, 0.9375, 0.4375, 0.9375, 0.4375, 0.9375, 0.4375, 0.9375, 0.4375, 0.9375, 0.4375, 0.9375, 0.4375, 0.9375, 0.4375, 0.9375, 0.4375, 0.9375, 0.4375, 0.9375, 0.4375, 0.9375, 0.4375, 0.9375, 0.4375, 0.9375, 0.4375, 0.9375, 0.4375, 0.9375, 0.4375, 0.9375, 0.4375, 0.9375, 0.4375, 0.9375, 0.4375, 0.9375, 0.4375, 0.9375, 0.4375, 0.9375, 0.4375, 0.9375, 0.4375, 0.9375, 0.4375, 0.9375, 0.4375, 0.9375, 0.4375, 0.9375, 0.4375, 0.9375, 0.4375, 0.9375, 0.4375, 0.9375, 0.4375, 0.9375, 0.4375, 0.9375, 0.4375, 0.9375, 0.4375, 0.9375, 0.4375, 0.9375, 0.4375, 0.9375, 0.4375, 0.9375, 0.4375, 0.9375, 0.4375, 0.9375, 0.4375, 0.9375, 0.4375, 0.9375, 0.4375, 0.9375, 0.4375, 0.9375, 0.4375, 0.9375, 0.4375, 0.9375, 0.4375, 0.9375, 0.4375, 0.9375, 0.4375, 0.9375, 0.4375, 0.9375, 0.4375, 0.9375, 0.4375, 0.9375, 0.4375, 0.9375, 0.4375, 0.9375, 0.4375, 0.9375, 0.4375, 0.9375, 0.4375, 0.9375, 0.4375, 0.9375, 0.4375, 0.9375, 0.4375, 0.9375, 0.4375, 0.9375, 0.4375, 0.9375, 0.4375, 0.9375, 0.4375, 0.9375, 0.4375, 0.9375, 0.4375, 0.9375, 0.4375, 0.9375, 0.4375, 0.9375, 0.4375, 0.9375, 0.4375, 0.9375, 0.4375, 0.9375, 0.4375, 0.9375, 0.4375, 0.9375, 0.4375, 0.9375, 0.4375, 0.9375, 0.4375, 0.9375, 0.4375, 0.9375, 0.4375, 0.9375, 0.4375, 0.9375, 0.4375, 0.9375, 0.4375, 0.9375, 0.4375, 0.9375, 0.4375, 0.9375, 0.4375, 0.9375, 0.4375, 0.9375, 0.4375, 0.9375, 0.4375, 0.9375, 0.4375, 0.9375, 0.4375, 0.9375, 0.4375, 0.9375, 0.4375, 0.9375, 0.4375, 0.9375, 0.4375, 0.9375, 0.4375, 0.9375, 0.4375, 0.9375, 0.4375, 0.9375, 0.4375, 0.9375, 0.4375, 0.9375, 0.4375, 0.9375, 0.4375, 0.9375, 0.4375, 0.9375, 0.4375, 0.9375, 0.4375, 0.9375, 0.4375, 0.9375, 0.4375, 0.9375, 0.4375, 0.9375, 0.4375, 0.9375, 0.4375, 0.9375, 0.4375, 0.9375, 0.4375, 0.9375, 0.4375, 0.9375, 0.4375, 0.9375, 0.4375, 0.9375, 0.4375, 0.9375, 0.4375, 0.9375, 0.4375, 0.9375, 0.4375, 0.9375, 0.4375, 0.9375, 0.4375, 0.9375, 0.4375, 0.9375, 0.4375, 0.9375, 0.4375, 0.9375, 0.4375, 0.9375, 0.4375, 0.9375, 0.4375, 0.9375, 0.4375, 0.9375, 0.4375, 0.9375, 0.4375, 0.9375, 0.4375, 0.9375, 0.4375, 0.9375, 0.4375, 0.9375, 0.4375, 0.9375, 0.4375, 0.9375, 0.4375, 0.9375, 0.4375, 0.9375, 0.4375, 0.9375, 0.4375, 0.9375, 0.4375, 0.9375, 0.4375, 0.9375, 0.4375, 0.9375, 0.4375, 0.9375, 0.4375, 0.9375, 0.4375, 0.9375, 0.4375, 0.9375, 0.4375, 0.9375, 0.4375, 0.9375, 0.4375, 0.9375, 0.4375, 0.9375, 0.4375, 0.9375, 0.4375, 0.9375, 0.4375, 0.9375, 0.4375, 0.9375, 0.4375, 0.9375, 0.4375, 0.9375, 0.4375, 0.9375, 0.4375, 0.9375, 0.4375, 0.9375, 0.4375, 0.9375, 0.4375, 0.9375, 0.4375, 0.9375, 0.4375, 0.9375, 0.4375, 0.9375, 0.4375, 0.9375, 0.4375, 0.9375, 0.4375, 0.9375, 0.4375, 0.9375, 0.4375, 0.9375, 0.4375, 0.9375, 0.4375, 0.9375, 0.4375, 0.9375, 0.4375, 0.9375, 0.4375, 0.9375, 0.4375, 0.9375, 0.4375, 0.9375, 0.4375, 0.9375, 0.4375, 0.9375, 0.4375, 0.9375, 0.4375, 0.9375, 0.4375, 0.9375, 0.4375, 0.9375, 0.4375, 0.9375, 0.4375, 0.9375, 0.4375, 0.9375, 0.4375, 0.9375, 0.4375, 0.9375, 0.4375, 0.9375, 0.4375, 0.9375, 0.4375, 0.9375, 0.4375, 0.9375, 0.4375, 0.9375, 0.4375, 0.9375, 0.4375, 0.9375, 0.4375, 0.9375, 0.4375, 0.9375, 0.4375, 0.9375, 0.4375, 0.9375, 0.4375, 0.9375, 0.4375, 0.9375, 0.4375, 0.9375, 0.4375, 0.9375, 0.4375, 0.9375, 0.4375, 0.9375, 0.4375, 0.9375, 0.4375, 0.9375, 0.4375, 0.9375, 0.4375, 0.9375, 0.4375, 0.9375, 0.4375, 0.9375, 0.4375, 0.9375, 0.4375, 0.9375, 0.4375, 0.9375, 0.4375, 0.9375, 0.4375, 0.9375, 0.4375, 0.9375, 0.4375, 0.9375, 0.4375, 0.9375, 0.4375, 0.9375, 0.4375, 0.9375, 0.4375, 0.9375, 0.4375, 0.9375, 0.4375, 0.9375, 0.4375, 0.9375, 0.4375, 0.9375, 0.4375, 0.9375, 0.4375, 0.9375, 0.4375, 0.9375, 0.4375, 0.9375, 0.4375, 0.9375, 0.4375, 0.9375, 0.4375, 0.9375, 0.4375, 0.9375, 0.4375, 0.9375, 0.4375, 0.9375, 0.4375, 0.9375, 0.4375, 0.9375, 0.4375, 0.9375, 0.4375, 0.9375, 0.4375, 0.9375, 0.4375, 0.9375, 0.4375, 0.9375, 0.4375, 0.9375, 0.4375, 0.9375, 0.4375, 0.9375, 0.4375, 0.9375, 0.4375, 0.9375, 0.4375, 0.9375, 0.4375, 0.9375, 0.4375, 0.9375, 0.4375, 0.9375, 0.4375, 0.9375, 0.4375, 0.9375, 0.4375, 0.9375, 0.4375, 0.9375, 0.4375, 0.9375, 0.4375, 0.9375, 0.4375, 0.9375, 0.4375, 0.9375, 0.4375, 0.9375, 0.4375, 0.9375, 0.4375, 0.9375, 0.4375, 0.9375, 0.4375, 0.9375, 0.4375, 0.9375, 0.4375, 0.9375, 0.4375, 0.9375, 0.4375, 0.9375, 0.4375, 0.9375, 0.4375, 0.9375, 0.4375, 0.9375, 0.4375, 0.9375, 0.4375, 0.9375, 0.4375, 0.9375, 0.4375, 0.9375, 0.4375, 0.9375, 0.4375, 0.9375, 0.4375, 0.9375, 0.4375, 0.9375, 0.4375, 0.9375, 0.4375, 0.9375, 0.4375, 0.9375, 0.4375, 0.9375, 0.4375, 0.9375, 0.4375, 0.9375, 0.4375, 0.9375, 0.4375, 0.9375, 0.4375, 0.9375, 0.4375, 0.9375, 0.4375, 0.9375, 0.4375, 0.9375, 0.4375, 0.9375, 0.4375, 0.9375, 0.4375, 0.9375, 0.4375, 0.9375, 0.4375, 0.9375, 0.4375, 0.9375, 0.4375, 0.9375, 0.4375, 0.9375, 0.4375, 0.9375, 0.4375, 0.9375, 0.4375, 0.9375, 0.4375, 0.9375, 0.4375, 0.9375, 0.4375, 0.9375, 0.4375, 0.9375, 0.4375, 0.9375, 0.4375, 0.9375, 0.4375, 0.9375, 0.4375, 0.9375, 0.4375, 0.9375, 0.4375, 0.9375, 0.4375, 0.9375, 0.4375, 0.9375, 0.4375, 0.9375, 0.4375, 0.9375, 0.4375, 0.9375, 0.4375, 0.9375, 0.4375, 0.9375, 0.4375, 0.9375, 0.4375, 0.9375, 0.4375, 0.9375, 0.4375, 0.9375, 0.4375, 0.9375, 0.4375, 0.9375, 0.4375, 0.9375, 0.4375, 0.9375, 0.4375, 0.9375, 0.4375, 0.9375, 0.4375, 0.9375, 0.4375, 0.9375, 0.4375, 0.9375, 0.4375, 0.9375, 0.4375, 0.9375, 0.4375, 0.9375, 0.4375, 0.9375, 0.4375, 0.9375, 0.4375, 0.9375, 0.4375, 0.9375, 0.4375, 0.9375, 0.4375, 0.9375, 0.4375, 0.9375, 0.4375, 0.9375, 0.4375, 0.9375, 0.4375, 0.9375, 0.4375, 0.9375, 0.4375, 0.9375, 0.4375, 0.9375, 0.4375, 0.9375, 0.4375, 0.9375, 0.4375, 0.9375, 0.4375, 0.9375, 0.4375, 0.9375, 0.4375, 0.9375, 0.4375, 0.9375, 0.4375, 0.9375, 0.4375, 0.9375, 0.4375, 0.9375, 0.4375, 0.9375, 0.4375, 0.9375, 0.4375, 0.9375, 0.4375, 0.9375, 0.4375, 0.9375, 0.4375, 0.9375, 0.4375, 0.9375, 0.4375, 0.9375, 0.4375, 0.9375, 0.4375, 0.9375, 0.4375, 0.9375, 0.4375, 0.9375, 0.4375, 0.9375, 0.4375, 0.9375, 0.4375, 0.9375, 0.4375, 0.9375, 0.4375, 0.9375, 0.4375, 0.9375, 0.4375, 0.9375, 0.4375, 0.9375, 0.4375, 0.9375, 0.4375, 0.9375, 0.4375, 0.9375, 0.4375, 0.9375, 0.4375, 0.9375, 0.4375, 0.9375, 0.4375, 0.9375, 0.4375, 0.9375, 0.4375, 0.9375, 0.4375, 0.9375, 0.4375, 0.9375, 0.4375, 0.9375, 0.4375, 0.9375, 0.4375, 0.9375, 0.4375, 0.9375, 0.4375, 0.9375, 0.4375, 0.9375, 0.4375, 0.9375, 0.4375, 0.9375, 0.4375, 0.9375, 0.4375, 0.9375, 0.4375, 0.9375, 0.4375, 0.9375, 0.4375, 0.9375, 0.4375, 0.9375, 0.4375, 0.9375, 0.4375, 0.9375, 0.4375, 0.9375, 0.4375, 0.9375, 0.4375, 0.9375, 0.4375, 0.9375, 0.4375, 0.9375, 0.4375, 0.9375, 0.4375, 0.9375, 0.4375, 0.9375, 0.4375, 0.9375, 0.4375, 0.9375, 0.4375, 0.9375, 0.4375, 0.9375, 0.4375, 0.9375, 0.4375, 0.9375, 0.4375, 0.9375, 0.4375, 0.9375, 0.4375, 0.9375, 0.4375, 0.9375, 0.4375, 0.9375, 0.4375, 0.9375, 0.4375, 0.9375, 0.4375, 0.9375, 0.4375, 0.9375, 0.4375, 0.9375, 0.4375, 0.9375, 0.4375, 0.9375, 0.4375, 0.9375, 0.4375, 0.9375, 0.4375, 0.9375, 0.4375, 0.9375, 0.4375, 0.9375, 0.4375, 0.9375, 0.4375, 0.9375, 0.4375, 0.9375, 0.4375, 0.9375, 0.4375, 0.9375, 0.4375, 0.9375, 0.4375, 0.9375, 0.4375, 0.9375, 0.4375, 0.9375, 0.4375, 0.9375, 0.4375, 0.9375, 0.4375, 0.9375, 0.4375, 0.9375, 0.4375, 0.9375, 0.4375, 0.9375, 0.4375, 0.9375, 0.4375, 0.9375, 0.4375, 0.9375, 0.4375, 0.9375, 0.4375, 0.9375, 0.4375, 0.9375, 0.4375, 0.9375, 0.4375, 0.9375, 0.4375, 0.9375, 0.4375, 0.9375, 0.4375, 0.9375, 0.4375, 0.9375, 0.4375, 0.9375, 0.4375, 0.9375, 0.4375, 0.9375, 0.4375, 0.9375, 0.4375, 0.9375, 0.4375, 0.9375, 0.4375, 0.9375, 0.4375, 0.9375, 0.4375, 0.9375, 0.4375, 0.9375, 0.4375, 0.9375, 0.4375, 0.9375, 0.4375, 0.9375, 0.4375, 0.9375, 0.4375, 0.9375, 0.4375, 0.9375, 0.4375, 0.9375, 0.4375, 0.9375, 0.4375, 0.9375, 0.4375, 0.9375, 0.4375, 0.9375, 0.4375, 0.9375, 0.4375, 0.9375, 0.4375, 0.9375, 0.4375, 0.9375, 0.4375, 0.9375, 0.4375, 0.9375, 0.4375, 0.9375, 0.4375, 0.9375, 0.4375, 0.9375, 0.4375, 0.9375, 0.4375, 0.9375, 0.4375, 0.9375, 0.4375, 0.9375, 0.4375, 0.9375, 0.4375, 0.9375, 0.4375, 0.9375, 0.4375, 0.9375, 0.4375, 0.9375, 0.4375, 0.9375, 0.4375, 0.9375, 0.4375, 0.9375, 0.4375, 0.9375, 0.4375, 0.9375, 0.4375, 0.9375, 0.4375, 0.9375, 0.4375, 0.9375, 0.4375, 0.9375, 0.4375, 0.9375, 0.4375, 0.9375, 0.4375, 0.9375, 0.4375, 0.9375, 0.4375, 0.9375, 0.4375, 0.9375, 0.4375, 0.9375, 0.4375, 0.9375, 0.4375, 0.9375, 0.4375, 0.9375, 0.4375, 0.9375, 0.4375, 0.9375, 0.4375, 0.9375, 0.4375, 0.9375, 0.4375, 0.9375, 0.4375, 0.9375, 0.4375, 0.9375, 0.4375, 0.9375, 0.4375, 0.9375, 0.4375, 0.9375, 0.4375, 0.9375, 0.4375, 0.9375, 0.4375, 0.9375, 0.4375, 0.9375, 0.4375, 0.9375, 0.4375, 0.9375, 0.4375, 0.9375, 0.4375, 0.9375, 0.4375, 0.9375, 0.4375, 0.9375, 0.4375, 0.9375, 0.4375, 0.9375, 0.4375, 0.9375, 0.4375, 0.9375, 0.4375, 0.9375, 0.4375, 0.9375, 0.4375, 0.9375, 0.4375, 0.9375, 0.4375, 0.9375, 0.4375, 0.9375, 0.4375, 0.9375, 0.4375, 0.9375, 0.4375, 0.9375, 0.4375, 0.9375, 0.4375, 0.9375, 0.4375, 0.9375, 0.4375, 0.9375, 0.4375, 0.9375, 0.4375, 0.9375, 0.4375, 0.9375, 0.4375, 0.9375, 0.4375, 0.9375, 0.4375, 0.9375, 0.4375, 0.9375, 0.4375, 0.9375, 0.4375, 0.9375, 0.4375, 0.9375, 0.4375, 0.9375, 0.4375, 0.9375, 0.4375, 0.9375, 0.4375, 0.9375, 0.4375, 0.9375, 0.4375, 0.9375, 0.4375, 0.9375, 0.4375, 0.9375, 0.4375, 0.9375, 0.4375, 0.9375, 0.4375, 0.9375, 0.4375, 0.9375, 0.4375, 0.9375, 0.4375, 0.9375, 0.4375, 0.9375, 0.4375, 0.9375, 0.4375, 0.9375, 0.4375, 0.9375, 0.4375, 0.9375, 0.4375, 0.9375, 0.4375, 0.9375, 0.4375, 0.9375, 0.4375, 0.9375, 0.4375, 0.9375, 0.4375, 0.9375, 0.4375, 0.9375, 0.4375, 0.9375, 0.4375, 0.9375, 0.4375, 0.9375, 0.4375, 0.9375, 0.4375, 0.9375, 0.4375, 0.9375, 0.4375, 0.9375, 0.4375, 0.9375, 0.4375, 0.9375, 0.4375, 0.9375, 0.4375, 0.9375, 0.4375, 0.9375, 0.4375, 0.9375, 0.4375, 0.9375, 0.4375, 0.9375, 0.4375, 0.9375, 0.4375, 0.9375, 0.4375, 0.9375, 0.4375, 0.9375, 0.4375, 0.9375, 0.4375, 0.9375, 0.4375, 0.9375, 0.4375, 0.9375, 0.4375, 0.9375, 0.4375, 0.9375, 0.4375, 0.9375, 0.4375, 0.9375, 0.4375, 0.9375, 0.4375, 0.9375, 0.4375, 0.9375, 0.4375, 0.9375, 0.4375, 0.9375, 0.4375, 0.9375, 0.4375, 0.9375, 0.4375, 0.9375, 0.4375, 0.9375, 0.4375, 0.9375, 0.4375, 0.9375, 0.4375, 0.9375, 0.4375, 0.9375, 0.4375, 0.9375, 0.4375, 0.9375, 0.4375, 0.9375, 0.4375, 0.9375, 0.4375, 0.9375, 0.4375, 0.9375, 0.4375, 0.9375, 0.4375, 0.9375, 0.4375, 0.9375, 0.4375, 0.9375, 0.4375, 0.9375, 0.4375, 0.9375, 0.4375, 0.9375, 0.4375, 0.9375, 0.4375, 0.9375, 0.4375, 0.9375, 0.4375, 0.9375, 0.4375, 0.9375, 0.4375, 0.9375, 0.4375, 0.9375, 0.4375, 0.9375, 0.4375, 0.9375, 0.4375, 0.9375, 0.4375, 0.9375, 0.4375, 0.9375, 0.4375, 0.9375, 0.4375, 0.9375, 0.4375, 0.9375, 0.4375, 0.9375, 0.4375, 0.9375, 0.4375, 0.9375, 0.4375, 0.9375, 0.4375, 0.9375, 0.4375, 0.9375, 0.4375, 0.9375, 0.4375, 0.9375, 0.4375, 0.9375, 0.4375, 0.9375, 0.4375, 0.9375, 0.4375, 0.9375, 0.4375, 0.9375, 0.4375, 0.9375, 0.4375, 0.9375, 0.4375, 0.9375, 0.4375, 0.9375, 0.4375, 0.9375, 0.4375, 0.9375, 0.4375, 0.9375, 0.4375, 0.9375, 0.4375, 0.9375, 0.4375, 0.9375, 0.4375, 0.9375, 0.4375, 0.9375, 0.4375, 0.9375, 0.4375, 0.9375, 0.4375, 0.9375, 0.4375, 0.9375, 0.4375, 0.9375, 0.4375, 0.9375, 0.4375, 0.9375, 0.4375, 0.9375, 0.4375, 0.9375, 0.4375, 0.9375, 0.4375, 0.9375, 0.4375, 0.9375, 0.4375, 0.9375, 0.4375, 0.9375, 0.4375, 0.9375, 0.4375, 0.9375, 0.4375, 0.9375, 0.4375, 0.9375, 0.4375, 0.9375, 0.4375, 0.9375, 0.4375, 0.9375, 0.4375, 0.9375, 0.4375, 0.9375, 0.4375, 0.9375, 0.4375, 0.9375, 0.4375, 0.9375, 0.4375, 0.9375, 0.4375, 0.9375, 0.4375, 0.9375, 0.4375, 0.9375, 0.4375, 0.9375, 0.4375, 0.9375, 0.4375, 0.9375, 0.4375, 0.9375, 0.4375, 0.9375, 0.4375, 0.9375, 0.4375, 0.9375, 0.4375, 0.9375, 0.4375, 0.9375, 0.4375, 0.9375, 0.4375, 0.9375, 0.4375, 0.9375, 0.4375, 0.9375, 0.4375, 0.9375, 0.4375, 0.9375, 0.4375, 0.9375, 0.4375, 0.9375, 0.4375, 0.9375, 0.4375, 0.9375, 0.4375, 0.9375, 0.4375, 0.9375, 0.4375, 0.9375, 0.4375, 0.9375, 0.4375, 0.9375, 0.4375, 0.9375, 0.4375, 0.9375, 0.4375, 0.9375, 0.4375, 0.9375, 0.4375, 0.9375, 0.4375, 0.9375, 0.4375, 0.9375, 0.4375, 0.9375, 0.4375, 0.9375, 0.4375, 0.9375, 0.4375, 0.9375, 0.4375, 0.9375, 0.4375, 0.9375, 0.4375, 0.9375, 0.4375, 0.9375, 0.4375, 0.9375, 0.4375, 0.9375, 0.4375, 0.9375, 0.4375, 0.9375, 0.4375, 0.9375, 0.4375, 0.9375, 0.4375, 0.9375, 0.4375, 0.9375, 0.4375, 0.9375, 0.4375, 0.9375, 0.4375, 0.9375, 0.4375, 0.9375, 0.4375, 0.9375, 0.4375, 0.9375, 0.4375, 0.9375, 0.4375, 0.9375, 0.4375, 0.9375, 0.4375, 0.9375, 0.4375, 0.9375, 0.4375, 0.9375, 0.4375, 0.9375, 0.4375, 0.9375, 0.4375, 0.9375, 0.4375, 0.9375, 0.4375, 0.9375, 0.4375, 0.9375, 0.4375, 0.9375, 0.4375, 0.9375, 0.4375, 0.9375, 0.4375, 0.9375, 0.4375, 0.9375, 0.4375, 0.9375, 0.4375, 0.9375, 0.4375, 0.9375, 0.4375, 0.9375, 0.4375, 0.9375, 0.4375, 0.9375, 0.4375, 0.9375, 0.4375, 0.9375, 0.4375, 0.9375, 0.4375, 0.9375, 0.4375, 0.9375, 0.4375, 0.9375, 0.4375, 0.9375, 0.4375, 0.9375, 0.4375, 0.9375, 0.4375, 0.9375, 0.4375, 0.9375, 0.4375, 0.9375, 0.4375, 0.9375, 0.4375, 0.9375, 0.4375, 0.9375, 0.4375, 0.9375, 0.4375, 0.9375, 0.4375, 0.9375, 0.4375, 0.9375, 0.4375, 0.9375, 0.4375, 0.9375, 0.4375, 0.9375, 0.4375, 0.9375, 0.4375, 0.9375, 0.4375, 0.9375, 0.4375, 0.9375, 0.4375, 0.9375, 0.4375, 0.9375, 0.4375, 0.9375, 0.4375, 0.9375, 0.4375, 0.9375, 0.4375, 0.9375, 0.4375, 0.9375, 0.4375, 0.9375, 0.4375, 0.9375, 0.4375, 0.9375, 0.4375, 0.9375, 0.4375, 0.9375, 0.4375, 0.9375, 0.4375, 0.9375, 0.4375, 0.9375, 0.4375, 0.9375, 0.4375, 0.9375, 0.4375, 0.9375, 0.4375, 0.9375, 0.4375, 0.9375, 0.4375, 0.9375, 0.4375, 0.9375, 0.4375, 0.9375, 0.4375, 0.9375, 0.4375, 0.9375, 0.4375, 0.9375, 0.4375, 0.9375, 0.4375, 0.9375, 0.4375, 0.9375, 0.4375, 0.9375, 0.4375, 0.9375, 0.4375, 0.9375, 0.4375, 0.9375, 0.4375, 0.9375, 0.4375, 0.9375, 0.4375, 0.9375, 0.4375, 0.9375, 0.4375, 0.9375, 0.4375, 0.9375, 0.4375, 0.9375, 0.4375, 0.9375, 0.4375, 0.9375, 0.4375, 0.9375, 0.4375, 0.9375, 0.4375, 0.9375, 0.4375, 0.9375, 0.4375, 0.9375, 0.4375, 0.9375, 0.4375, 0.9375, 0.4375, 0.9375, 0.4375, 0.9375, 0.4375, 0.9375, 0.4375, 0.9375, 0.4375, 0.9375, 0.4375, 0.9375, 0.4375, 0.9375, 0.4375, 0.9375, 0.4375, 0.9375, 0.4375, 0.9375, 0.4375, 0.9375, 0.4375, 0.9375, 0.4375, 0.9375, 0.4375, 0.9375, 0.4375, 0.9375, 0.4375, 0.9375, 0.4375, 0.9375, 0.4375, 0.9375, 0.4375, 0.9375, 0.4375, 0.9375, 0.4375, 0.9375, 0.4375, 0.9375, 0.4375, 0.9375, 0.4375, 0.9375, 0.4375, 0.9375, 0.4375, 0.9375, 0.4375, 0.9375, 0.4375, 0.9375, 0.4375, 0.9375, 0.4375, 0.9375, 0.4375, 0.9375, 0.4375, 0.9375, 0.4375, 0.9375, 0.4375, 0.9375, 0.4375, 0.9375, 0.4375, 0.9375, 0.4375, 0.9375, 0.4375, 0.9375, 0.4375, 0.9375, 0.4375, 0.9375, 0.4375, 0.9375, 0.4375, 0.9375, 0.4375, 0.9375, 0.4375, 0.9375, 0.4375, 0.9375, 0.4375, 0.9375, 0.4375, 0.9375, 0.4375, 0.9375, 0.4375, 0.9375, 0.4375, 0.9375, 0.4375, 0.9375, 0.4375, 0.9375, 0.4375, 0.9375, 0.4375, 0.9375, 0.4375, 0.9375, 0.4375, 0.9375, 0.4375, 0.9375, 0.4375, 0.9375, 0.4375, 0.9375, 0.4375, 0.9375, 0.4375, 0.9375, 0.4375, 0.9375, 0.4375, 0.9375, 0.4375, 0.9375, 0.4375, 0.9375, 0.4375, 0.9375, 0.4375, 0.9375, 0.4375, 0.9375, 0.4375, 0.9375, 0.4375, 0.9375, 0.4375, 0.9375, 0.4375, 0.9375, 0.4375, 0.9375, 0.4375, 0.9375, 0.4375, 0.9375, 0.4375, 0.9375, 0.4375, 0.9375, 0.4375, 0.9375, 0.4375, 0.9375, 0.4375, 0.9375, 0.4375, 0.9375, 0.4375, 0.9375, 0.4375, 0.9375, 0.4375, 0.9375, 0.4375, 0.9375, 0.4375, 0.9375, 0.4375, 0.9375, 0.4375, 0.9375, 0.4375, 0.9375, 0.4375, 0.9375, 0.4375, 0.9375, 0.4375, 0.9375, 0.4375, 0.9375, 0.4375, 0.9375, 0.4375, 0.9375, 0.4375, 0.9375, 0.4375, 0.9375, 0.4375, 0.9375, 0.4375, 0.9375, 0.4375, 0.9375, 0.4375, 0.9375, 0.4375, 0.9375, 0.4375, 0.9375, 0.4375, 0.9375, 0.4375, 0.9375, 0.4375, 0.9375, 0.4375, 0.9375, 0.4375, 0.9375, 0.4375, 0.9375, 0.4375, 0.9375, 0.4375, 0.9375, 0.4375, 0.9375, 0.4375, 0.9375, 0.4375, 0.9375, 0.4375, 0.9375, 0.4375, 0.9375, 0.4375, 0.9375, 0.4375, 0.9375, 0.4375, 0.9375, 0.4375, 0.9375, 0.4375, 0.9375, 0.4375, 0.9375, 0.4375, 0.9375, 0.4375, 0.9375, 0.4375, 0.9375, 0.4375, 0.9375, 0.4375, 0.9375, 0.4375, 0.9375, 0.4375, 0.9375, 0.4375, 0.9375, 0.4375, 0.9375, 0.4375, 0.9375, 0.4375, 0.9375, 0.4375, 0.9375, 0.4375, 0.9375, 0.4375, 0.9375, 0.4375, 0.9375, 0.4375, 0.9375, 0.4375, 0.9375, 0.4375, 0.9375, 0.4375, 0.9375, 0.4375, 0.9375, 0.4375, 0.9375, 0.4375, 0.9375, 0.4375, 0.9375, 0.4375, 0.9375, 0.4375, 0.9375, 0.4375, 0.9375, 0.4375, 0.9375, 0.4375, 0.9375, 0.4375, 0.9375, 0.4375, 0.9375, 0.4375, 0.9375, 0.4375, 0.9375, 0.4375, 0.9375, 0.4375, 0.9375, 0.4375, 0.9375, 0.4375, 0.9375, 0.4375, 0.9375, 0.4375, 0.9375, 0.4375, 0.9375, 0.4375, 0.9375, 0.4375, 0.9375, 0.4375, 0.9375, 0.4375, 0.9375, 0.4375, 0.9375, 0.4375, 0.9375, 0.4375, 0.9375, 0.4375, 0.9375, 0.4375, 0.9375, 0.4375, 0.9375, 0.4375, 0.9375, 0.4375, 0.9375, 0.4375, 0.9375, 0.4375, 0.9375, 0.4375, 0.9375, 0.4375, 0.9375, 0.4375, 0.9375, 0.4375, 0.9375, 0.4375, 0.9375, 0.4375, 0.9375, 0.4375, 0.9375, 0.4375, 0.9375, 0.4375, 0.9375, 0.4375, 0.9375, 0.4375, 0.9375, 0.4375, 0.9375, 0.4375, 0.9375, 0.4375, 0.9375, 0.4375, 0.9375, 0.4375, 0.9375, 0.4375, 0.9375, 0.4375, 0.9375, 0.4375, 0.9375, 0.4375, 0.9375, 0.4375, 0.9375, 0.4375, 0.9375, 0.4375, 0.9375, 0.4375, 0.9375, 0.4375, 0.9375, 0.4375, 0.9375, 0.4375, 0.9375, 0.4375, 0.9375, 0.4375, 0.9375, 0.4375, 0.9375, 0.4375, 0.9375, 0.4375, 0.9375, 0.4375, 0.9375, 0.4375, 0.9375, 0.4375, 0.9375, 0.4375, 0.9375, 0.4375, 0.9375, 0.4375, 0.9375, 0.4375, 0.9375, 0.4375, 0.9375, 0.4375, 0.9375, 0.4375, 0.9375, 0.4375, 0.9375, 0.4375, 0.9375, 0.4375, 0.9375, 0.4375, 0.9375, 0.4375, 0.9375, 0.4375, 0.9375, 0.4375, 0.9375, 0.4375, 0.9375, 0.4375, 0.9375, 0.4375, 0.9375, 0.4375, 0.9375, 0.4375, 0.9375, 0.4375, 0.9375, 0.4375, 0.9375, 0.4375, 0.9375, 0.4375, 0.9375, 0.4375, 0.9375, 0.4375, 0.9375, 0.4375, 0.9375, 0.4375, 0.9375, 0.4375, 0.9375, 0.4375, 0.9375, 0.4375, 0.9375, 0.4375, 0.9375, 0.4375, 0.9375, 0.4375, 0.9375, 0.4375, 0.9375, 0.4375, 0.9375, 0.4375, 0.9375, 0.4375, 0.9375, 0.4375, 0.9375, 0.4375, 0.9375, 0.4375, 0.9375, 0.4375, 0.9375, 0.4375, 0.9375, 0.4375, 0.9375, 0.4375, 0.9375, 0.4375, 0.9375, 0.4375, 0.9375, 0.4375, 0.9375, 0.4375, 0.9375, 0.4375, 0.9375, 0.4375, 0.9375, 0.4375, 0.9375, 0.4375, 0.9375, 0.4375, 0.9375, 0.4375, 0.9375, 0.4375, 0.9375, 0.4375, 0.9375, 0.4375, 0.9375, 0.4375, 0.9375, 0.4375, 0.9375, 0.4375, 0.9375, 0.4375, 0.9375, 0.4375, 0.9375, 0.4375, 0.9375, 0.4375, 0.9375, 0.4375, 0.9375, 0.4375, 0.9375, 0.4375, 0.9375, 0.4375, 0.9375, 0.4375, 0.9375, 0.4375, 0.9375, 0.4375, 0.9375, 0.4375, 0.9375, 0.4375, 0.9375, 0.4375, 0.9375, 0.4375, 0.9375, 0.4375, 0.9375, 0.4375, 0.9375, 0.4375, 0.9375, 0.4375, 0.9375, 0.4375, 0.9375, 0.4375, 0.9375, 0.4375, 0.9375, 0.4375, 0.9375, 0.4375, 0.9375, 0.4375, 0.9375, 0.4375, 0.9375, 0.4375, 0.9375, 0.4375, 0.9375, 0.4375, 0.9375, 0.4375, 0.9375, 0.4375, 0.9375, 0.4375, 0.9375, 0.4375, 0.9375, 0.4375, 0.9375, 0.4375, 0.9375, 0.4375, 0.9375, 0.4375, 0.9375, 0.4375, 0.9375, 0.4375, 0.9375, 0.4375, 0.9375, 0.4375, 0.9375, 0.4375, 0.9375, 0.4375, 0.9375, 0.4375, 0.9375, 0.4375, 0.9375, 0.4375, 0.9375, 0.4375, 0.9375, 0.4375, 0.9375, 0.4375, 0.9375, 0.4375, 0.9375, 0.4375, 0.9375, 0.4375, 0.9375, 0.4375, 0.9375, 0.4375, 0.9375, 0.4375, 0.9375, 0.4375, 0.9375, 0.4375, 0.9375, 0.4375, 0.9375, 0.4375, 0.9375, 0.4375, 0.9375, 0.4375, 0.9375, 0.4375, 0.9375, 0.4375, 0.9375, 0.4375, 0.9375, 0.4375, 0.9375, 0.4375, 0.9375, 0.4375, 0.9375, 0.4375, 0.9375, 0.4375, 0.9375, 0.4375, 0.9375, 0.4375, 0.9375, 0.4375, 0.9375, 0.4375, 0.9375, 0.4375, 0.9375, 0.4375, 0.9375, 0.4375, 0.9375, 0.4375, 0.9375, 0.4375, 0.9375, 0.4375, 0.9375, 0.4375, 0.9375, 0.4375, 0.9375, 0.4375, 0.9375, 0.4375, 0.9375, 0.4375, 0.9375, 0.4375, 0.9375, 0.4375, 0.9375, 0.4375, 0.9375, 0.4375, 0.9375, 0.4375, 0.9375, 0.4375, 0.9375, 0.4375, 0.9375, 0.4375, 0.9375, 0.4375, 0.9375, 0.4375, 0.9375, 0.4375, 0.9375, 0.4375, 0.9375, 0.4375, 0.9375, 0.4375, 0.9375, 0.4375, 0.9375, 0.4375, 0.9375, 0.4375, 0.9375, 0.4375, 0.9375, 0.4375, 0.9375, 0.4375, 0.9375, 0.4375, 0.9375, 0.4375, 0.9375, 0.4375, 0.9375, 0.4375, 0.9375, 0.4375, 0.9375, 0.4375, 0.9375, 0.4375, 0.9375, 0.4375, 0.9375, 0.4375, 0.9375, 0.4375, 0.9375, 0.4375, 0.9375, 0.4375, 0.9375, 0.4375, 0.9375, 0.4375, 0.9375, 0.4375, 0.9375, 0.4375, 0.9375, 0.4375, 0.9375, 0.4375, 0.9375, 0.4375, 0.9375, 0.4375, 0.9375, 0.4375, 0.9375, 0.4375, 0.9375, 0.4375, 0.9375, 0.4375, 0.9375, 0.4375, 0.9375, 0.4375, 0.9375, 0.4375, 0.9375, 0.4375, 0.9375, 0.4375, 0.9375, 0.4375, 0.9375, 0.4375, 0.9375, 0.4375, 0.9375, 0.4375, 0.9375, 0.4375, 0.9375, 0.4375, 0.9375, 0.4375, 0.9375, 0.4375, 0.9375, 0.4375, 0.9375, 0.4375, 0.9375, 0.4375, 0.9375, 0.4375, 0.9375, 0.4375, 0.9375, 0.4375, 0.9375, 0.4375, 0.9375, 0.4375, 0.9375, 0.4375, 0.9375, 0.4375, 0.9375, 0.4375, 0.9375, 0.4375, 0.9375, 0.4375, 0.9375, 0.4375, 0.9375, 0.4375, 0.9375, 0.4375, 0.9375, 0.4375, 0.9375, 0.4375, 0.9375, 0.4375, 0.9375, 0.4375, 0.9375, 0.4375, 0.9375, 0.4375, 0.9375, 0.4375, 0.9375, 0.4375, 0.9375, 0.4375, 0.9375, 0.4375, 0.9375, 0.4375, 0.9375, 0.4375, 0.9375, 0.4375, 0.9375, 0.4375, 0.9375, 0.4375, 0.9375, 0.4375, 0.9375, 0.4375, 0.9375, 0.4375, 0.9375, 0.4375, 0.9375, 0.4375, 0.9375, 0.4375, 0.9375, 0.4375, 0.9375, 0.4375, 0.9375, 0.4375, 0.9375, 0.4375, 0.9375, 0.4375, 0.9375, 0.4375, 0.9375, 0.4375, 0.9375, 0.4375, 0.9375, 0.4375, 0.9375, 0.4375, 0.9375, 0.4375, 0.9375, 0.4375, 0.9375, 0.4375, 0.9375, 0.4375, 0.9375, 0.4375, 0.9375, 0.4375, 0.9375, 0.4375, 0.9375, 0.4375, 0.9375, 0.4375, 0.9375, 0.4375, 0.9375, 0.4375, 0.9375, 0.4375, 0.9375, 0.4375, 0.9375, 0.4375, 0.9375, 0.4375, 0.9375, 0.4375, 0.9375, 0.4375, 0.9375, 0.4375, 0.9375, 0.4375, 0.9375, 0.4375, 0.9375, 0.4375, 0.9375, 0.4375, 0.9375, 0.4375, 0.9375, 0.4375, 0.9375, 0.4375, 0.9375, 0.4375, 0.9375, 0.4375, 0.9375, 0.4375, 0.9375, 0.4375, 0.9375, 0.4375, 0.9375, 0.4375, 0.9375, 0.4375, 0.9375, 0.4375, 0.9375, 0.4375, 0.9375, 0.4375, 0.9375, 0.4375, 0.9375, 0.4375, 0.9375, 0.4375, 0.9375, 0.4375, 0.9375, 0.4375, 0.9375, 0.4375, 0.9375, 0.4375, 0.9375, 0.4375, 0.9375, 0.4375, 0.9375, 0.4375, 0.9375, 0.4375, 0.9375, 0.4375, 0.9375, 0.4375, 0.9375, 0.4375, 0.9375, 0.4375, 0.9375, 0.4375, 0.9375, 0.4375, 0.9375, 0.4375, 0.9375, 0.4375, 0.9375, 0.4375, 0.9375, 0.4375, 0.9375, 0.4375, 0.9375, 0.4375, 0.9375, 0.4375, 0.9375, 0.4375, 0.9375, 0.4375, 0.9375, 0.4375, 0.9375, 0.4375, 0.9375, 0.4375, 0.9375, 0.4375, 0.9375, 0.4375, 0.9375, 0.4375, 0.9375, 0.4375, 0.9375, 0.4375, 0.9375, 0.4375, 0.9375, 0.4375, 0.9375, 0.4375, 0.9375, 0.4375, 0.9375, 0.4375, 0.9375, 0.4375, 0.9375, 0.4375, 0.9375, 0.4375, 0.9375, 0.4375, 0.9375, 0.4375, 0.9375, 0.4375, 0.9375, 0.4375, 0.9375, 0.4375, 0.9375, 0.4375, 0.9375, 0.4375, 0.9375, 0.4375, 0.9375, 0.4375, 0.9375, 0.4375, 0.9375, 0.4375, 0.9375, 0.4375, 0.9375, 0.4375, 0.9375, 0.4375, 0.9375, 0.4375, 0.9375, 0.4375, 0.9375, 0.4375, 0.9375, 0.4375, 0.9375, 0.4375, 0.9375, 0.4375, 0.9375, 0.4375, 0.9375, 0.4375, 0.9375, 0.4375, 0.9375, 0.4375, 0.9375, 0.4375, 0.9375, 0.4375, 0.9375, 0.4375, 0.9375, 0.4375, 0.9375, 0.4375, 0.9375, 0.4375, 0.9375, 0.4375, 0.9375, 0.4375, 0.9375, 0.4375, 0.9375, 0.4375, 0.9375, 0.4375, 0.9375, 0.4375, 0.9375, 0.4375, 0.9375, 0.4375, 0.9375, 0.4375, 0.9375, 0.4375, 0.9375, 0.4375, 0.9375, 0.4375, 0.9375, 0.4375, 0.9375, 0.4375, 0.9375, 0.4375, 0.9375, 0.4375, 0.9375, 0.4375, 0.9375, 0.4375, 0.9375, 0.4375, 0.9375, 0.4375, 0.9375, 0.4375, 0.9375, 0.4375, 0.9375, 0.4375, 0.9375, 0.4375, 0.9375, 0.4375, 0.9375, 0.4375, 0.9375, 0.4375, 0.9375, 0.4375, 0.9375, 0.4375, 0.9375, 0.4375, 0.9375, 0.4375, 0.9375, 0.4375, 0.9375, 0.4375, 0.9375, 0.4375, 0.9375, 0.4375, 0.9375, 0.4375, 0.9375, 0.4375, 0.9375, 0.4375, 0.9375, 0.4375, 0.9375, 0.4375, 0.9375, 0.4375, 0.9375, 0.4375, 0.9375, 0.4375, 0.9375, 0.4375, 0.9375, 0.4375, 0.9375, 0.4375, 0.9375, 0.4375, 0.9375, 0.4375, 0.9375, 0.4375, 0.9375, 0.4375, 0.9375, 0.4375, 0.9375, 0.4375, 0.9375, 0.4375, 0.9375, 0.4375, 0.9375, 0.4375, 0.9375, 0.4375, 0.9375, 0.4375, 0.9375, 0.4375, 0.9375, 0.4375, 0.9375, 0.4375, 0.9375, 0.4375, 0.9375, 0.4375, 0.9375, 0.4375, 0.9375, 0.4375, 0.9375, 0.4375, 0.9375, 0.4375, 0.9375, 0.4375, 0.9375, 0.4375, 0.9375, 0.4375, 0.9375, 0.4375, 0.9375, 0.4375, 0.9375, 0.4375, 0.9375, 0.4375, 0.9375, 0.4375, 0.9375, 0.4375, 0.9375, 0.4375, 0.9375, 0.4375, 0.9375, 0.4375, 0.9375, 0.4375, 0.9375, 0.4375, 0.9375, 0.4375, 0.9375, 0.4375, 0.9375, 0.4375, 0.9375, 0.4375, 0.9375, 0.4375, 0.9375, 0.4375, 0.9375, 0.4375, 0.9375, 0.4375, 0.9375, 0.4375, 0.9375, 0.4375, 0.9375, 0.4375, 0.9375, 0.4375, 0.9375, 0.4375, 0.9375, 0.4375, 0.9375, 0.4375, 0.9375, 0.4375, 0.9375, 0.4375, 0.9375, 0.4375, 0.9375, 0.4375, 0.9375, 0.4375, 0.9375, 0.4375, 0.9375, 0.4375, 0.9375, 0.4375, 0.9375, 0.4375, 0.9375, 0.4375, 0.9375, 0.4375, 0.9375, 0.4375, 0.9375, 0.4375, 0.9375, 0.4375, 0.9375, 0.4375, 0.9375, 0.4375, 0.9375, 0.4375, 0.9375, 0.4375, 0.9375, 0.4375, 0.9375, 0.4375, 0.9375, 0.4375, 0.9375, 0.4375, 0.9375, 0.4375, 0.9375, 0.4375, 0.9375, 0.4375, 0.9375, 0.4375, 0.9375, 0.4375, 0.9375, 0.4375, 0.9375, 0.4375, 0.9375, 0.4375, 0.9375, 0.4375, 0.9375, 0.4375, 0.9375, 0.4375, 0.9375, 0.4375, 0.9375, 0.4375, 0.9375, 0.4375, 0.9375, 0.4375, 0.9375, 0.4375, 0.9375, 0.4375, 0.9375, 0.4375, 0.9375, 0.4375, 0.9375, 0.4375, 0.9375, 0.4375, 0.9375, 0.4375, 0.9375, 0.4375, 0.9375, 0.4375, 0.9375, 0.4375, 0.9375, 0.4375, 0.9375, 0.4375, 0.9375, 0.4375, 0.9375, 0.4375, 0.9375, 0.4375, 0.9375, 0.4375, 0.9375, 0.4375, 0.9375, 0.4375, 0.9375, 0.4375, 0.9375, 0.4375, 0.9375, 0.4375, 0.9375, 0.4375, 0.9375, 0.4375, 0.9375, 0.4375, 0.9375, 0.4375, 0.9375, 0.4375, 0.9375, 0.4375, 0.9375, 0.4375, 0.9375, 0.4375, 0.9375, 0.4375, 0.9375, 0.4375, 0.9375, 0.4375, 0.9375, 0.4375, 0.9375, 0.4375, 0.9375, 0.4375, 0.9375, 0.4375, 0.9375, 0.4375, 0.9375, 0.4375, 0.9375, 0.4375, 0.9375, 0.4375, 0.9375, 0.4375, 0.9375, 0.4375, 0.9375, 0.4375, 0.9375, 0.4375, 0.9375, 0.4375, 0.9375, 0.4375, 0.9375, 0.4375, 0.9375, 0.4375, 0.9375, 0.4375, 0.9375, 0.4375, 0.9375, 0.4375, 0.9375, 0.4375, 0.9375, 0.4375, 0.9375, 0.4375, 0.9375, 0.4375, 0.9375, 0.4375, 0.9375, 0.4375, 0.9375, 0.4375, 0.9375, 0.4375, 0.9375, 0.4375, 0.9375, 0.4375, 0.9375, 0.4375, 0.9375, 0.4375, 0.9375, 0.4375, 0.9375, 0.4375, 0.9375, 0.4375, 0.9375, 0.4375, 0.9375, 0.4375, 0.9375, 0.4375, 0.9375, 0.4375, 0.9375, 0.4375, 0.9375, 0.4375, 0.9375, 0.4375, 0.9375, 0.4375, 0.9375, 0.4375, 0.9375, 0.4375, 0.9375, 0.4375, 0.9375, 0.4375, 0.9375, 0.4375, 0.9375, 0.4375, 0.9375, 0.4375, 0.9375, 0.4375, 0.9375, 0.4375, 0.9375, 0.4375, 0.9375, 0.4375, 0.9375, 0.4375, 0.9375, 0.4375, 0.9375, 0.4375, 0.9375, 0.4375, 0.9375, 0.4375, 0.9375, 0.4375, 0.9375, 0.4375, 0.9375, 0.4375, 0.9375, 0.4375, 0.9375, 0.4375, 0.9375, 0.4375, 0.9375, 0.4375, 0.9375, 0.4375, 0.9375, 0.4375, 0.9375, 0.4375, 0.9375, 0.4375, 0.9375, 0.4375, 0.9375, 0.4375, 0.9375, 0.4375, 0.9375, 0.4375, 0.9375, 0.4375, 0.9375, 0.4375, 0.9375, 0.4375, 0.9375, 0.4375, 0.9375, 0.4375, 0.9375, 0.4375, 0.9375, 0.4375, 0.9375, 0.4375, 0.9375, 0.4375, 0.9375, 0.4375, 0.9375, 0.4375, 0.9375, 0.4375, 0.9375, 0.4375, 0.9375, 0.4375, 0.9375, 0.4375, 0.9375, 0.4375, 0.9375, 0.4375, 0.9375, 0.4375, 0.9375, 0.4375, 0.9375, 0.4375, 0.9375, 0.4375, 0.9375, 0.4375, 0.9375, 0.4375, 0.9375, 0.4375, 0.9375, 0.4375, 0.9375, 0.4375, 0.9375, 0.4375, 0.9375, 0.4375, 0.9375, 0.4375, 0.9375, 0.4375, 0.9375, 0.4375, 0.9375, 0.4375, 0.9375, 0.4375, 0.9375, 0.4375, 0.9375, 0.4375, 0.9375, 0.4375, 0.9375, 0.4375, 0.9375, 0.4375, 0.9375, 0.4375, 0.9375, 0.4375, 0.9375, 0.4375, 0.9375, 0.4375, 0.9375, 0.4375, 0.9375, 0.4375, 0.9375, 0.4375, 0.9375, 0.4375, 0.9375, 0.4375, 0.9375, 0.4375, 0.9375, 0.4375, 0.9375, 0.4375, 0.9375, 0.4375, 0.9375, 0.4375, 0.9375, 0.4375, 0.9375, 0.4375, 0.9375, 0.4375, 0.9375, 0.4375, 0.9375, 0.4375, 0.9375, 0.4375, 0.9375, 0.4375, 0.9375, 0.4375, 0.9375, 0.4375, 0.9375, 0.4375, 0.9375, 0.4375, 0.9375, 0.4375, 0.9375, 0.4375, 0.9375, 0.4375, 0.9375, 0.4375, 0.9375, 0.4375, 0.9375, 0.4375, 0.9375, 0.4375, 0.9375, 0.4375, 0.9375, 0.4375, 0.9375, 0.4375, 0.9375, 0.4375, 0.9375, 0.4375, 0.9375, 0.4375, 0.9375, 0.4375, 0.9375, 0.4375, 0.9375, 0.4375, 0.9375, 0.4375, 0.9375, 0.4375, 0.9375, 0.4375, 0.9375, 0.4375, 0.9375, 0.4375, 0.9375, 0.4375, 0.9375, 0.4375, 0.9375, 0.4375, 0.9375, 0.4375, 0.9375, 0.4375, 0.9375, 0.4375, 0.9375, 0.4375, 0.9375, 0.4375, 0.9375, 0.4375, 0.9375, 0.4375, 0.9375, 0.4375, 0.9375, 0.4375, 0.9375, 0.4375, 0.9375, 0.4375, 0.9375, 0.4375, 0.9375, 0.4375, 0.9375, 0.4375, 0.9375, 0.4375, 0.9375, 0.4375, 0.9375, 0.4375, 0.9375, 0.4375, 0.9375, 0.4375, 0.9375, 0.4375, 0.9375, 0.4375, 0.9375, 0.4375, 0.9375, 0.4375, 0.9375, 0.4375, 0.9375, 0.4375, 0.9375, 0.4375, 0.9375, 0.4375, 0.9375, 0.4375, 0.9375, 0.4375, 0.9375, 0.4375, 0.9375, 0.4375, 0.9375, 0.4375, 0.9375, 0.4375, 0.9375, 0.4375, 0.9375, 0.4375, 0.9375, 0.4375, 0.9375, 0.4375, 0.9375, 0.4375, 0.9375, 0.4375, 0.9375, 0.4375, 0.9375, 0.4375, 0.9375, 0.4375, 0.9375, 0.4375, 0.9375, 0.4375, 0.9375, 0.4375, 0.9375, 0.4375, 0.9375, 0.4375, 0.9375, 0.4375, 0.9375, 0.4375, 0.9375, 0.4375, 0.9375, 0.4375, 0.9375, 0.4375, 0.9375, 0.4375, 0.9375, 0.4375, 0.9375, 0.4375, 0.9375, 0.4375, 0.9375, 0.4375, 0.9375, 0.4375, 0.9375, 0.4375, 0.9375, 0.4375, 0.9375, 0.4375, 0.9375, 0.4375, 0.9375, 0.4375, 0.9375, 0.4375, 0.9375, 0.4375, 0.9375, 0.4375, 0.9375, 0.4375, 0.9375, 0.4375, 0.9375, 0.4375, 0.9375, 0.4375, 0.9375, 0.4375, 0.9375, 0.4375, 0.9375, 0.4375, 0.9375, 0.4375, 0.9375, 0.4375, 0.9375, 0.4375, 0.9375, 0.4375, 0.9375, 0.4375, 0.9375, 0.4375, 0.9375, 0.4375, 0.9375, 0.4375, 0.9375, 0.4375, 0.9375, 0.4375, 0.9375, 0.4375, 0.9375, 0.4375, 0.9375, 0.4375, 0.9375, 0.4375, 0.9375, 0.4375, 0.9375, 0.4375, 0.9375, 0.4375, 0.9375, 0.4375, 0.9375, 0.4375, 0.9375, 0.4375, 0.9375, 0.4375, 0.9375, 0.4375, 0.9375, 0.4375, 0.9375, 0.4375, 0.9375, 0.4375, 0.9375, 0.4375, 0.9375, 0.4375, 0.9375, 0.4375, 0.9375, 0.4375, 0.9375, 0.4375, 0.9375, 0.4375, 0.9375, 0.4375, 0.9375, 0.4375, 0.9375, 0.4375, 0.9375, 0.4375, 0.9375, 0.4375, 0.9375, 0.4375, 0.9375, 0.4375, 0.9375, 0.4375, 0.9375, 0.4375, 0.9375, 0.4375, 0.9375, 0.4375, 0.9375, 0.4375, 0.9375, 0.4375, 0.9375, 0.4375, 0.9375, 0.4375, 0.9375, 0.4375, 0.9375, 0.4375, 0.9375, 0.4375, 0.9375, 0.4375, 0.9375, 0.4375, 0.9375, 0.4375, 0.9375, 0.4375, 0.9375, 0.4375, 0.9375, 0.4375, 0.9375, 0.4375, 0.9375, 0.4375, 0.9375, 0.4375, 0.9375, 0.4375, 0.9375, 0.4375, 0.9375, 0.4375, 0.9375, 0.4375, 0.9375, 0.4375, 0.9375, 0.4375, 0.9375, 0.4375, 0.9375, 0.4375, 0.9375, 0.4375, 0.9375, 0.4375, 0.9375, 0.4375, 0.9375, 0.4375, 0.9375, 0.4375, 0.9375, 0.4375, 0.9375, 0.4375, 0.9375, 0.4375, 0.9375, 0.4375, 0.9375, 0.4375, 0.9375, 0.4375, 0.9375, 0.4375, 0.9375, 0.4375, 0.9375, 0.4375, 0.9375, 0.4375, 0.9375, 0.4375, 0.9375, 0.4375, 0.9375, 0.4375, 0.9375, 0.4375, 0.9375, 0.4375, 0.9375, 0.4375, 0.9375, 0.4375, 0.9375, 0.4375, 0.9375, 0.4375, 0.9375, 0.4375, 0.9375, 0.4375, 0.9375, 0.4375, 0.9375, 0.4375, 0.9375, 0.4375, 0.9375, 0.4375, 0.9375, 0.4375, 0.9375, 0.4375, 0.9375, 0.4375, 0.9375, 0.4375, 0.9375, 0.4375, 0.9375, 0.4375, 0.9375, 0.4375, 0.9375, 0.4375, 0.9375, 0.4375, 0.9375, 0.4375, 0.9375, 0.4375, 0.9375, 0.4375, 0.9375, 0.4375, 0.9375, 0.4375, 0.9375, 0.4375, 0.9375, 0.4375, 0.9375, 0.4375, 0.9375, 0.4375, 0.9375, 0.4375, 0.9375, 0.4375, 0.9375, 0.4375, 0.9375, 0.4375, 0.9375, 0.4375, 0.9375, 0.4375, 0.9375, 0.4375, 0.9375, 0.4375, 0.9375, 0.4375, 0.9375, 0.4375, 0.9375, 0.4375, 0.9375, 0.4375, 0.9375, 0.4375, 0.9375, 0.4375, 0.9375, 0.4375, 0.9375, 0.4375, 0.9375, 0.4375, 0.9375, 0.4375, 0.9375, 0.4375, 0.9375, 0.4375, 0.9375, 0.4375, 0.9375, 0.4375, 0.9375, 0.4375, 0.9375, 0.4375, 0.9375, 0.4375, 0.9375, 0.4375, 0.9375, 0.4375, 0.9375, 0.4375, 0.9375, 0.4375, 0.9375, 0.4375, 0.9375, 0.4375, 0.9375, 0.4375, 0.9375, 0.4375, 0.9375, 0.4375, 0.9375, 0.4375, 0.9375, 0.4375, 0.9375, 0.4375, 0.9375, 0.4375, 0.9375, 0.4375, 0.9375, 0.4375, 0.9375, 0.4375, 0.9375, 0.4375, 0.9375, 0.4375, 0.9375, 0.4375, 0.9375, 0.4375, 0.9375, 0.4375, 0.9375, 0.4375, 0.9375, 0.4375, 0.9375, 0.4375, 0.9375, 0.4375, 0.9375, 0.4375, 0.9375, 0.4375, 0.9375, 0.4375, 0.9375, 0.4375, 0.9375, 0.4375, 0.9375, 0.4375, 0.9375, 0.4375, 0.9375, 0.4375, 0.9375, 0.4375, 0.9375, 0.4375, 0.9375, 0.4375, 0.9375, 0.4375, 0.9375, 0.4375, 0.9375, 0.4375, 0.9375, 0.4375, 0.9375, 0.4375, 0.9375, 0.4375, 0.9375, 0.4375, 0.9375, 0.4375, 0.9375, 0.4375, 0.9375, 0.4375, 0.9375, 0.4375, 0.9375, 0.4375, 0.9375, 0.4375, 0.9375, 0.4375, 0.9375, 0.4375, 0.9375, 0.4375, 0.9375, 0.4375, 0.9375, 0.4375, 0.9375, 0.4375, 0.9375, 0.4375, 0.9375, 0.4375, 0.9375, 0.4375, 0.9375, 0.4375, 0.9375, 0.4375, 0.9375, 0.4375, 0.9375, 0.4375, 0.9375, 0.4375, 0.9375, 0.4375, 0.9375, 0.4375, 0.9375, 0.4375, 0.9375, 0.4375, 0.9375, 0.4375, 0.9375, 0.4375, 0.9375, 0.4375, 0.9375, 0.4375, 0.9375, 0.4375, 0.9375, 0.4375, 0.9375, 0.4375, 0.9375, 0.4375, 0.9375, 0.4375, 0.9375, 0.4375, 0.9375, 0.4375, 0.9375, 0.4375, 0.9375, 0.4375, 0.9375, 0.4375, 0.9375, 0.4375, 0.9375, 0.4375, 0.9375, 0.4375, 0.9375, 0.4375, 0.9375, 0.4375, 0.9375, 0.4375, 0.9375, 0.4375, 0.9375, 0.4375, 0.9375, 0.4375, 0.9375, 0.4375, 0.9375, 0.4375, 0.9375, 0.4375, 0.9375, 0.4375, 0.9375, 0.4375, 0.9375, 0.4375, 0.9375, 0.4375, 0.9375, 0.4375, 0.9375, 0.4375, 0.9375, 0.4375, 0.9375, 0.4375, 0.9375, 0.4375, 0.9375, 0.4375, 0.9375, 0.4375, 0.9375, 0.4375, 0.9375, 0.4375, 0.9375, 0.4375, 0.9375, 0.4375, 0.9375, 0.4375, 0.9375, 0.4375, 0.9375, 0.4375, 0.9375, 0.4375, 0.9375, 0.4375, 0.9375, 0.4375, 0.9375, 0.4375, 0.9375, 0.4375, 0.9375, 0.4375, 0.9375, 0.4375, 0.9375, 0.4375, 0.9375, 0.4375, 0.9375, 0.4375, 0.9375, 0.4375, 0.9375, 0.4375, 0.9375, 0.4375, 0.9375, 0.4375, 0.9375, 0.4375, 0.9375, 0.4375, 0.9375, 0.4375, 0.9375, 0.4375, 0.9375, 0.4375, 0.9375, 0.4375, 0.9375, 0.4375, 0.9375, 0.4375, 0.9375, 0.4375, 0.9375, 0.4375, 0.9375, 0.4375, 0.9375, 0.4375, 0.9375, 0.4375, 0.9375, 0.4375, 0.9375, 0.4375, 0.9375, 0.4375, 0.9375, 0.4375, 0.9375, 0.4375, 0.9375, 0.4375, 0.9375, 0.4375, 0.9375, 0.4375, 0.9375, 0.4375, 0.9375, 0.4375, 0.9375, 0.4375, 0.9375, 0.4375, 0.9375, 0.4375, 0.9375, 0.4375, 0.9375, 0.4375, 0.9375, 0.4375, 0.9375, 0.4375, 0.9375, 0.4375, 0.9375, 0.4375, 0.9375, 0.4375, 0.9375, 0.4375, 0.9375, 0.4375, 0.9375, 0.4375, 0.9375, 0.4375, 0.9375, 0.4375, 0.9375, 0.4375, 0.9375, 0.4375, 0.9375, 0.4375, 0.9375, 0.4375, 0.9375, 0.4375, 0.9375, 0.4375, 0.9375, 0.4375, 0.9375, 0.4375, 0.9375, 0.4375, 0.9375, 0.4375, 0.9375, 0.4375, 0.9375, 0.4375, 0.9375, 0.4375, 0.9375, 0.4375, 0.9375, 0.4375, 0.9375, 0.4375, 0.9375, 0.4375, 0.9375, 0.4375, 0.9375, 0.4375, 0.9375, 0.4375, 0.9375, 0.4375, 0.9375, 0.4375, 0.9375, 0.4375, 0.9375, 0.4375, 0.9375, 0.4375, 0.9375, 0.4375, 0.9375, 0.4375, 0.9375, 0.4375, 0.9375, 0.4375, 0.9375, 0.4375, 0.9375, 0.4375, 0.9375, 0.4375, 0.9375, 0.4375, 0.9375, 0.4375, 0.9375, 0.4375, 0.9375, 0.4375, 0.9375, 0.4375, 0.9375, 0.4375, 0.9375, 0.4375, 0.9375, 0.4375, 0.9375, 0.4375, 0.9375, 0.4375, 0.9375, 0.4375, 0.9375, 0.4375, 0.9375, 0.4375, 0.9375, 0.4375, 0.9375, 0.4375, 0.9375, 0.4375, 0.9375, 0.4375, 0.9375, 0.4375, 0.9375, 0.4375, 0.9375, 0.4375, 0.9375, 0.4375, 0.9375, 0.4375, 0.9375, 0.4375, 0.9375, 0.4375, 0.9375, 0.4375, 0.9375, 0.4375, 0.9375, 0.4375, 0.9375, 0.4375, 0.9375, 0.4375, 0.9375, 0.4375, 0.9375, 0.4375, 0.9375, 0.4375, 0.9375, 0.4375, 0.9375, 0.4375, 0.9375, 0.4375, 0.9375, 0.4375, 0.9375, 0.4375, 0.9375, 0.4375, 0.9375, 0.4375, 0.9375, 0.4375, 0.9375, 0.4375, 0.9375, 0.4375, 0.9375, 0.4375, 0.9375, 0.4375, 0.9375, 0.4375, 0.9375, 0.4375, 0.9375, 0.4375, 0.9375, 0.4375, 0.9375, 0.4375, 0.9375, 0.4375, 0.9375, 0.4375, 0.9375, 0.4375, 0.9375, 0.4375, 0.9375, 0.4375, 0.9375, 0.4375, 0.9375, 0.4375, 0.9375, 0.4375, 0.9375, 0.4375, 0.9375, 0.4375, 0.9375, 0.4375, 0.9375, 0.4375, 0.9375, 0.4375, 0.9375, 0.4375, 0.9375, 0.4375, 0.9375, 0.4375, 0.9375, 0.4375, 0.9375, 0.4375, 0.9375, 0.4375, 0.9375, 0.4375, 0.9375, 0.4375, 0.9375, 0.4375, 0.9375, 0.4375, 0.9375, 0.4375, 0.9375, 0.4375, 0.9375, 0.4375, 0.9375, 0.4375, 0.9375, 0.4375, 0.9375, 0.4375, 0.9375, 0.4375, 0.9375, 0.4375, 0.9375, 0.4375, 0.9375, 0.4375, 0.9375, 0.4375, 0.9375, 0.4375, 0.9375, 0.4375, 0.9375, 0.4375, 0.9375, 0.4375, 0.9375, 0.4375, 0.9375, 0.4375, 0.9375, 0.4375, 0.9375, 0.4375, 0.9375, 0.4375, 0.9375, 0.4375, 0.9375, 0.4375, 0.9375, 0.4375, 0.9375, 0.4375, 0.9375, 0.4375, 0.9375, 0.4375, 0.9375, 0.4375, 0.9375, 0.4375, 0.9375, 0.4375, 0.9375, 0.4375, 0.9375, 0.4375, 0.9375, 0.4375, 0.9375, 0.4375, 0.9375, 0.4375, 0.9375, 0.4375, 0.9375, 0.4375, 0.9375, 0.4375, 0.9375, 0.4375, 0.9375, 0.4375, 0.9375, 0.4375, 0.9375, 0.4375, 0.9375, 0.4375, 0.9375, 0.4375, 0.9375, 0.4375, 0.9375, 0.4375, 0.9375, 0.4375, 0.9375, 0.4375, 0.9375, 0.4375, 0.9375, 0.4375, 0.9375, 0.4375, 0.9375, 0.4375, 0.9375, 0.4375, 0.9375, 0.4375, 0.9375, 0.4375, 0.9375, 0.4375, 0.9375, 0.4375, 0.9375, 0.4375, 0.9375, 0.4375, 0.9375, 0.4375, 0.9375, 0.4375, 0.9375, 0.4375, 0.9375, 0.4375, 0.9375, 0.4375, 0.9375, 0.4375, 0.9375, 0.4375, 0.9375, 0.4375, 0.9375, 0.4375, 0.9375, 0.4375, 0.9375, 0.4375, 0.9375, 0.4375, 0.9375, 0.4375, 0.9375, 0.4375, 0.9375, 0.4375, 0.9375, 0.4375, 0.9375, 0.4375, 0.9375, 0.4375, 0.9375, 0.4375, 0.9375, 0.4375, 0.9375, 0.4375, 0.9375, 0.4375, 0.9375, 0.4375, 0.9375, 0.4375, 0.9375, 0.4375, 0.9375, 0.4375, 0.9375, 0.4375, 0.9375, 0.4375, 0.9375, 0.4375, 0.9375, 0.4375, 0.9375, 0.4375, 0.9375, 0.4375, 0.9375, 0.4375, 0.9375, 0.4375, 0.9375, 0.4375, 0.9375, 0.4375, 0.9375, 0.4375, 0.9375, 0.4375, 0.9375, 0.4375, 0.9375, 0.4375, 0.9375, 0.4375, 0.9375, 0.4375, 0.9375, 0.4375, 0.9375, 0.4375, 0.9375, 0.4375, 0.9375, 0.4375, 0.9375, 0.4375, 0.9375, 0.4375, 0.9375, 0.4375, 0.9375, 0.4375, 0.9375, 0.4375, 0.9375, 0.4375, 0.9375, 0.4375, 0.9375, 0.4375, 0.9375, 0.4375, 0.9375, 0.4375, 0.9375, 0.4375, 0.9375, 0.4375, 0.9375, 0.4375, 0.9375, 0.4375, 0.9375, 0.4375, 0.9375, 0.4375, 0.9375, 0.4375, 0.9375, 0.4375, 0.9375, 0.4375, 0.9375, 0.4375, 0.9375, 0.4375, 0.9375, 0.4375, 0.9375, 0.4375, 0.9375, 0.4375, 0.9375, 0.4375, 0.9375, 0.4375, 0.9375, 0.4375, 0.9375, 0.4375, 0.9375, 0.4375, 0.9375, 0.4375, 0.9375, 0.4375, 0.9375, 0.4375, 0.9375, 0.4375, 0.9375, 0.4375, 0.9375, 0.4375, 0.9375, 0.4375, 0.9375, 0.4375, 0.9375, 0.4375, 0.9375, 0.4375, 0.9375, 0.4375, 0.9375, 0.4375, 0.9375, 0.4375, 0.9375, 0.4375, 0.9375, 0.4375, 0.9375, 0.4375, 0.9375, 0.4375, 0.9375, 0.4375, 0.9375, 0.4375, 0.9375, 0.4375, 0.9375, 0.4375, 0.9375, 0.4375, 0.9375, 0.4375, 0.9375, 0.4375, 0.9375, 0.4375, 0.9375, 0.4375, 0.9375, 0.4375, 0.9375, 0.4375, 0.9375, 0.4375, 0.9375, 0.4375, 0.9375, 0.4375, 0.9375, 0.4375, 0.9375, 0.4375])
me_plane_001.materials.append(mat_material_001)
me_plane_001.use_remesh_preserve_volume = False
me_plane_001.use_remesh_preserve_attributes = False
me_plane_001.use_mirror_vertex_groups = False
me_plane_001.update()

# ---- objects
ob_plane = bpy.data.objects.new('Plane', me_plane_001)

# ---- transforms, parenting, visibility, modifiers, constraints
ob_plane.location = (0.0, 0.0, 0.0)
ob_plane.lineart.crease_threshold = 0.0

# ---- collection membership
col_collection.objects.link(ob_plane)

# ---- scene / render settings (as saved in the file)
scene.frame_start = 1; scene.frame_end = 250; scene.frame_set(121)
scene.render.engine = 'BLENDER_EEVEE_NEXT'
scene.cycles.use_denoising = False
scene.cycles.samples = 128
scene.cycles.sampling_pattern = 'TABULATED_SOBOL'
scene.cycles.use_adaptive_sampling = False
scene.cycles.use_light_tree = False
scene.view_settings.view_transform = 'Filmic'
bpy.context.view_layer.update()

# ---- added for rendering (the .blend has no active camera and no usable light): camera, sun
cam_auto = bpy.data.cameras.new('AutoCamera')
cam_auto.lens = 50.0
cam_auto.sensor_width = 36.0
cam_auto.clip_end = 5138.88
ob_auto_camera = bpy.data.objects.new('AutoCamera', cam_auto)
scene.collection.objects.link(ob_auto_camera)
ob_auto_camera.location = (283.209, -346.141, 236.927)
ob_auto_camera.rotation_euler = (1.09748, -7.21219e-08, 0.694738)
scene.camera = ob_auto_camera
light_auto_sun = bpy.data.lights.new('AutoSun', 'SUN')
light_auto_sun.energy = 3.0
light_auto_sun.angle = 0.0523599
ob_auto_sun = bpy.data.objects.new('AutoSun', light_auto_sun)
scene.collection.objects.link(ob_auto_sun)
ob_auto_sun.rotation_euler = (0.872665, 0.174533, 0.523599)
bpy.context.view_layer.update()
